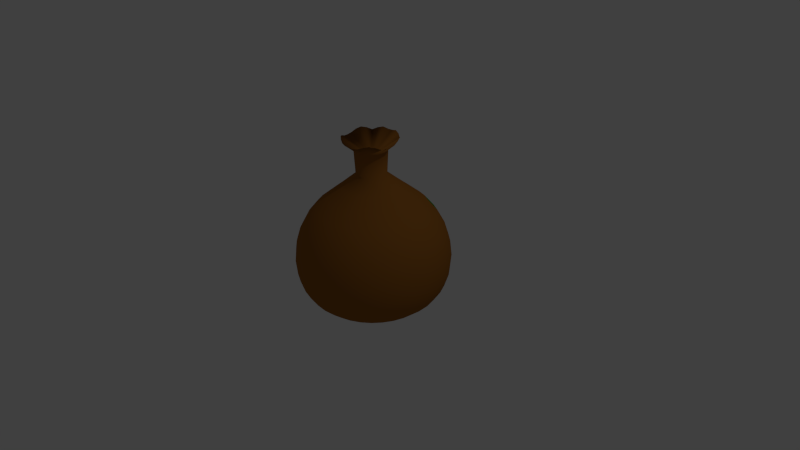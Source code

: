 # Source: moneybag.blend  (saved by Blender 2.72.0; exported with 4.5.12 LTS)
import bpy
from mathutils import Matrix  # noqa: F401  (used for matrix-valued properties, if any)

bpy.ops.wm.read_factory_settings(use_empty=True)
scene = bpy.context.scene
scene.name = 'Scene'

# ---- collections
col_collection_1 = bpy.data.collections.new('Collection 1'); scene.collection.children.link(col_collection_1)

# ---- materials (node trees are filled in below, after node groups)
mat_material_002 = bpy.data.materials.new('Material.002')
mat_material_002.alpha_threshold = 0.0
mat_material_002.use_transparent_shadow = False
mat_material_002.diffuse_color = (0.3343, 0.1278, 0.02071, 1.0)
mat_material_002.roughness = 0.5
mat_material_001 = bpy.data.materials.new('Material.001')
mat_material_001.alpha_threshold = 0.0
mat_material_001.use_transparent_shadow = False
mat_material_001.diffuse_color = (0.0, 0.2266, 0.009642, 1.0)
mat_material_001.roughness = 0.5

# ---- material node trees

# ---- world
world_world = bpy.data.worlds.new('World'); scene.world = world_world
world_world.color = (0.05088, 0.05088, 0.05088)
world_world.use_sun_shadow = False
world_world.sun_shadow_jitter_overblur = 0.0
world_world.cycles.sampling_method = 'MANUAL'
world_world.cycles.sample_map_resolution = 256

# ---- cameras
cam_camera = bpy.data.cameras.new('Camera')
cam_camera.clip_end = 100.0
cam_camera.lens = 35.0
cam_camera.sensor_width = 32.0
cam_camera.sensor_height = 18.0
cam_camera.ortho_scale = 7.314
cam_camera.dof.focus_distance = 0.0
cam_camera.dof.aperture_fstop = 128.0

# ---- lights
light_lamp = bpy.data.lights.new('Lamp', 'POINT')
light_lamp.transmission_factor = 0.0
light_lamp.cutoff_distance = 30.0
light_lamp.energy = 100.0
light_lamp.shadow_buffer_clip_start = 1.001
light_lamp.shadow_soft_size = 0.1
light_lamp.shadow_maximum_resolution = 0.006
light_lamp.use_absolute_resolution = True
light_lamp.cycles.use_multiple_importance_sampling = False

# ---- meshes
me_sphere = bpy.data.meshes.new('Sphere')
me_sphere.from_pydata([(-0.1951, 0.0, 1.127), (-0.3827, 0.0, 0.9699), (-0.5556, 0.0, 0.8315), (-0.7071, 0.0, 0.7071), (-0.8315, 0.0, 0.5556), (-0.9239, 0.0, 0.3827), (-0.9808, 0.0, 0.1951), (-1.0, 0.0, 0.0004182), (-0.9808, 0.0, -0.1903), (-0.9239, 0.0, -0.3575), (-0.8315, 0.0, -0.493), (-0.7071, 0.0, -0.5939), (-0.5556, 0.0, -0.661), (-0.3827, 0.0, -0.6983), (-0.1951, 0.0, -0.7132), (-0.1913, 0.03806, 1.127), (-0.3753, 0.07466, 0.9699), (-0.5449, 0.1084, 0.8315), (-0.6935, 0.1379, 0.7071), (-0.8155, 0.1622, 0.5556), (-0.9061, 0.1802, 0.3827), (-0.9619, 0.1913, 0.1951), (-0.9808, 0.1951, 0.0004182), (-0.9619, 0.1913, -0.1903), (-0.9061, 0.1802, -0.3575), (-0.8155, 0.1622, -0.493), (-0.6935, 0.1379, -0.5939), (-0.5449, 0.1084, -0.661), (-0.3753, 0.07466, -0.6983), (-0.1913, 0.03806, -0.7132), (-0.1802, 0.07466, 1.127), (-0.3536, 0.1464, 0.9699), (-0.5133, 0.2126, 0.8315), (-0.6533, 0.2706, 0.7071), (-0.7682, 0.3182, 0.5556), (-0.8536, 0.3536, 0.3827), (-0.9061, 0.3753, 0.1951), (-0.9239, 0.3827, 0.0004182), (-0.9061, 0.3753, -0.1903), (-0.8536, 0.3536, -0.3575), (-0.7682, 0.3182, -0.493), (-0.6533, 0.2706, -0.5939), (-0.5133, 0.2126, -0.661), (-0.3536, 0.1464, -0.6983), (-0.1802, 0.07466, -0.7132), (-0.1622, 0.1084, 1.127), (-0.3182, 0.2126, 0.9699), (-0.4619, 0.3087, 0.8315), (-0.5879, 0.3928, 0.7071), (-0.6913, 0.4619, 0.5556), (-0.7682, 0.5133, 0.3827), (-0.8155, 0.5449, 0.1951), (-0.8315, 0.5556, 0.0004182), (-0.8155, 0.5449, -0.1903), (-0.7682, 0.5133, -0.3575), (-0.6913, 0.4619, -0.493), (-0.5879, 0.3928, -0.5939), (-0.4619, 0.3087, -0.661), (-0.3182, 0.2126, -0.6983), (-0.1622, 0.1084, -0.7132), (-0.1379, 0.1379, 1.127), (-0.2706, 0.2706, 0.9699), (-0.3928, 0.3928, 0.8315), (-0.5, 0.5, 0.7071), (-0.5879, 0.5879, 0.5556), (-0.6533, 0.6533, 0.3827), (-0.6935, 0.6935, 0.1951), (-0.7071, 0.7071, 0.0004182), (-0.6935, 0.6935, -0.1903), (-0.6533, 0.6533, -0.3575), (-0.5879, 0.5879, -0.493), (-0.5, 0.5, -0.5939), (-0.3928, 0.3928, -0.661), (-0.2706, 0.2706, -0.6983), (-0.1379, 0.1379, -0.7132), (-0.1084, 0.1622, 1.127), (-0.2126, 0.3182, 0.9699), (-0.3087, 0.4619, 0.8315), (-0.3928, 0.5879, 0.7071), (-0.4619, 0.6913, 0.5556), (-0.5133, 0.7682, 0.3827), (-0.5449, 0.8155, 0.1951), (-0.5556, 0.8315, 0.0004182), (-0.5449, 0.8155, -0.1903), (-0.5133, 0.7682, -0.3575), (-0.4619, 0.6913, -0.493), (-0.3928, 0.5879, -0.5939), (-0.3087, 0.4619, -0.661), (-0.2126, 0.3182, -0.6983), (-0.1084, 0.1622, -0.7132), (-0.07466, 0.1802, 1.127), (-0.1464, 0.3536, 0.9699), (-0.2126, 0.5133, 0.8315), (-0.2706, 0.6533, 0.7071), (-0.3182, 0.7682, 0.5556), (-0.3536, 0.8536, 0.3827), (-0.3753, 0.9061, 0.1951), (-0.3827, 0.9239, 0.0004182), (-0.3753, 0.9061, -0.1903), (-0.3536, 0.8536, -0.3575), (-0.3182, 0.7682, -0.493), (-0.2706, 0.6533, -0.5939), (-0.2126, 0.5133, -0.661), (-0.1464, 0.3536, -0.6983), (-0.07466, 0.1802, -0.7132), (-0.03806, 0.1913, 1.127), (-0.07466, 0.3753, 0.9699), (-0.1084, 0.5449, 0.8315), (-0.1379, 0.6935, 0.7071), (-0.1622, 0.8155, 0.5556), (-0.1802, 0.9061, 0.3827), (-0.1913, 0.9619, 0.1951), (-0.1951, 0.9808, 0.0004182), (-0.1913, 0.9619, -0.1903), (-0.1802, 0.9061, -0.3575), (-0.1622, 0.8155, -0.493), (-0.1379, 0.6935, -0.5939), (-0.1084, 0.5449, -0.661), (-0.07466, 0.3753, -0.6983), (-0.03806, 0.1913, -0.7132), (3.266e-07, 0.1951, 1.127), (3.192e-07, 0.3827, 0.9699), (3.117e-07, 0.5556, 0.8315), (3.192e-07, 0.7071, 0.7071), (3.341e-07, 0.8315, 0.5556), (2.745e-07, 0.9239, 0.3827), (3.937e-07, 0.9808, 0.1951), (3.788e-07, 1.0, 0.0004182), (3.937e-07, 0.9808, -0.1903), (2.298e-07, 0.9239, -0.3575), (3.341e-07, 0.8315, -0.493), (3.192e-07, 0.7071, -0.5939), (3.415e-07, 0.5556, -0.661), (3.043e-07, 0.3827, -0.6983), (3.08e-07, 0.1951, -0.7132), (0.03806, 0.1913, 1.127), (0.07466, 0.3753, 0.9699), (0.1084, 0.5449, 0.8315), (0.138, 0.6935, 0.7071), (0.1622, 0.8155, 0.5556), (0.1802, 0.9061, 0.3827), (0.1913, 0.9619, 0.1951), (0.1951, 0.9808, 0.0004182), (0.1913, 0.9619, -0.1903), (0.1802, 0.9061, -0.3575), (0.1622, 0.8155, -0.493), (0.138, 0.6935, -0.5939), (0.1084, 0.5449, -0.661), (0.07466, 0.3753, -0.6983), (0.03806, 0.1913, -0.7132), (0.07466, 0.1802, 1.127), (0.1464, 0.3536, 0.9699), (0.2126, 0.5133, 0.8315), (0.2706, 0.6533, 0.7071), (0.3182, 0.7682, 0.5556), (0.3536, 0.8536, 0.3827), (0.3753, 0.9061, 0.1951), (0.3827, 0.9239, 0.0004182), (0.3753, 0.9061, -0.1903), (0.3536, 0.8536, -0.3575), (0.3182, 0.7682, -0.493), (0.2706, 0.6533, -0.5939), (0.2126, 0.5133, -0.661), (0.1464, 0.3536, -0.6983), (0.07466, 0.1802, -0.7132), (0.1084, 0.1622, 1.127), (0.2126, 0.3182, 0.9699), (0.3087, 0.4619, 0.8315), (0.3928, 0.5879, 0.7071), (0.4619, 0.6913, 0.5556), (0.5133, 0.7682, 0.3827), (0.5449, 0.8155, 0.1951), (0.5556, 0.8315, 0.0004182), (0.5449, 0.8155, -0.1903), (0.5133, 0.7682, -0.3575), (0.4619, 0.6913, -0.493), (0.3928, 0.5879, -0.5939), (0.3087, 0.4619, -0.661), (0.2126, 0.3182, -0.6983), (0.1084, 0.1622, -0.7132), (0.138, 0.1379, 1.127), (0.2706, 0.2706, 0.9699), (0.3928, 0.3928, 0.8315), (0.5, 0.5, 0.7071), (0.5879, 0.5879, 0.5556), (0.6533, 0.6533, 0.3827), (0.6935, 0.6935, 0.1951), (0.7071, 0.7071, 0.0004182), (0.6935, 0.6935, -0.1903), (0.6533, 0.6533, -0.3575), (0.5879, 0.5879, -0.493), (0.5, 0.5, -0.5939), (0.3928, 0.3928, -0.661), (0.2706, 0.2706, -0.6983), (0.138, 0.1379, -0.7132), (0.1622, 0.1084, 1.127), (0.3182, 0.2126, 0.9699), (0.4619, 0.3087, 0.8315), (0.5879, 0.3928, 0.7071), (0.6913, 0.4619, 0.5556), (0.7682, 0.5133, 0.3827), (0.8155, 0.5449, 0.1951), (0.8315, 0.5556, 0.0004182), (0.8155, 0.5449, -0.1903), (0.7682, 0.5133, -0.3575), (0.6913, 0.4619, -0.493), (0.5879, 0.3928, -0.5939), (0.4619, 0.3087, -0.661), (0.3182, 0.2126, -0.6983), (0.1622, 0.1084, -0.7132), (0.1802, 0.07466, 1.127), (0.3536, 0.1464, 0.9699), (0.5133, 0.2126, 0.8315), (0.6533, 0.2706, 0.7071), (0.7682, 0.3182, 0.5556), (0.8536, 0.3536, 0.3827), (0.9061, 0.3753, 0.1951), (0.9239, 0.3827, 0.0004182), (0.9061, 0.3753, -0.1903), (0.8536, 0.3536, -0.3575), (0.7682, 0.3182, -0.493), (0.6533, 0.2706, -0.5939), (0.5133, 0.2126, -0.661), (0.3536, 0.1464, -0.6983), (0.1802, 0.07466, -0.7132), (0.1913, 0.03806, 1.127), (0.3753, 0.07466, 0.9699), (0.5449, 0.1084, 0.8315), (0.6935, 0.1379, 0.7071), (0.8155, 0.1622, 0.5556), (0.9061, 0.1802, 0.3827), (0.9619, 0.1913, 0.1951), (0.9808, 0.1951, 0.0004182), (0.9619, 0.1913, -0.1903), (0.9061, 0.1802, -0.3575), (0.8155, 0.1622, -0.493), (0.6935, 0.1379, -0.5939), (0.5449, 0.1084, -0.661), (0.3753, 0.07466, -0.6983), (0.1913, 0.03806, -0.7132), (0.1951, -7.212e-09, 1.127), (0.3827, 4.122e-08, 0.9699), (0.5556, 2.632e-08, 0.8315), (0.7071, -2.584e-08, 0.7071), (0.8315, -8.544e-08, 0.5556), (0.9239, 6.357e-08, 0.3827), (0.9808, -8.544e-08, 0.1951), (1.0, -1.003e-07, 0.0004182), (0.9808, -8.544e-08, -0.1903), (0.9239, 6.357e-08, -0.3575), (0.8315, -8.544e-08, -0.493), (0.7071, -2.584e-08, -0.5939), (0.5556, -1.094e-08, -0.661), (0.3827, 3.964e-09, -0.6983), (0.1951, 3.964e-09, -0.7132), (0.1913, -0.03806, 1.127), (0.3753, -0.07466, 0.9699), (0.5449, -0.1084, 0.8315), (0.6935, -0.1379, 0.7071), (0.8155, -0.1622, 0.5556), (0.9061, -0.1802, 0.3827), (0.9619, -0.1913, 0.1951), (0.9808, -0.1951, 0.0004182), (0.9619, -0.1913, -0.1903), (0.9061, -0.1802, -0.3575), (0.8155, -0.1622, -0.493), (0.6935, -0.1379, -0.5939), (0.5449, -0.1084, -0.661), (0.3753, -0.07466, -0.6983), (0.1913, -0.03806, -0.7132), (0.1802, -0.07466, 1.127), (0.3536, -0.1464, 0.9699), (0.5133, -0.2126, 0.8315), (0.6533, -0.2706, 0.7071), (0.7682, -0.3182, 0.5556), (0.8536, -0.3536, 0.3827), (0.9061, -0.3753, 0.1951), (0.9239, -0.3827, 0.0004182), (0.9061, -0.3753, -0.1903), (0.8536, -0.3536, -0.3575), (0.7682, -0.3182, -0.493), (0.6533, -0.2706, -0.5939), (0.5133, -0.2126, -0.661), (0.3536, -0.1464, -0.6983), (0.1802, -0.07466, -0.7132), (0.1622, -0.1084, 1.127), (0.3182, -0.2126, 0.9699), (0.4619, -0.3087, 0.8315), (0.5879, -0.3928, 0.7071), (0.6913, -0.4619, 0.5556), (0.7682, -0.5133, 0.3827), (0.8155, -0.5449, 0.1951), (0.8315, -0.5556, 0.0004182), (0.8155, -0.5449, -0.1903), (0.7682, -0.5133, -0.3575), (0.6913, -0.4619, -0.493), (0.5879, -0.3928, -0.5939), (0.4619, -0.3087, -0.661), (0.3182, -0.2126, -0.6983), (0.1622, -0.1084, -0.7132), (0.138, -0.1379, 1.127), (0.2706, -0.2706, 0.9699), (0.3928, -0.3928, 0.8315), (0.5, -0.5, 0.7071), (0.5879, -0.5879, 0.5556), (0.6533, -0.6533, 0.3827), (0.6935, -0.6935, 0.1951), (0.7071, -0.7071, 0.0004182), (0.6935, -0.6935, -0.1903), (0.6533, -0.6533, -0.3575), (0.5879, -0.5879, -0.493), (0.5, -0.5, -0.5939), (0.3928, -0.3928, -0.661), (0.2706, -0.2706, -0.6983), (0.1379, -0.1379, -0.7132), (0.1084, -0.1622, 1.127), (0.2126, -0.3182, 0.9699), (0.3087, -0.4619, 0.8315), (0.3928, -0.5879, 0.7071), (0.4619, -0.6913, 0.5556), (0.5133, -0.7682, 0.3827), (0.5449, -0.8155, 0.1951), (0.5556, -0.8315, 0.0004182), (0.5449, -0.8155, -0.1903), (0.5133, -0.7682, -0.3575), (0.4619, -0.6913, -0.493), (0.3928, -0.5879, -0.5939), (0.3087, -0.4619, -0.661), (0.2126, -0.3182, -0.6983), (0.1084, -0.1622, -0.7132), (3.258e-07, 0.0, -0.7158), (0.07466, -0.1802, 1.127), (0.1464, -0.3536, 0.9699), (0.2126, -0.5133, 0.8315), (0.2706, -0.6533, 0.7071), (0.3182, -0.7682, 0.5556), (0.3536, -0.8536, 0.3827), (0.3753, -0.9061, 0.1951), (0.3827, -0.9239, 0.0004182), (0.3753, -0.9061, -0.1903), (0.3536, -0.8536, -0.3575), (0.3182, -0.7682, -0.493), (0.2706, -0.6533, -0.5939), (0.2126, -0.5133, -0.661), (0.1464, -0.3536, -0.6983), (0.07466, -0.1802, -0.7132), (0.03806, -0.1913, 1.127), (0.07466, -0.3753, 0.9699), (0.1084, -0.5449, 0.8315), (0.1379, -0.6935, 0.7071), (0.1622, -0.8155, 0.5556), (0.1802, -0.9061, 0.3827), (0.1913, -0.9619, 0.1951), (0.1951, -0.9808, 0.0004182), (0.1913, -0.9619, -0.1903), (0.1802, -0.9061, -0.3575), (0.1622, -0.8155, -0.493), (0.1379, -0.6935, -0.5939), (0.1084, -0.5449, -0.661), (0.07466, -0.3753, -0.6983), (0.03806, -0.1913, -0.7132), (3.117e-07, -0.1951, 1.127), (2.819e-07, -0.3827, 0.9699), (2.819e-07, -0.5556, 0.8315), (1.851e-07, -0.7071, 0.7071), (1.404e-07, -0.8315, 0.5556), (3.192e-07, -0.9239, 0.3827), (9.567e-08, -0.9808, 0.1951), (1.404e-07, -1.0, 0.0004182), (9.567e-08, -0.9808, -0.1903), (3.192e-07, -0.9239, -0.3575), (1.404e-07, -0.8315, -0.493), (1.851e-07, -0.7071, -0.5939), (2.596e-07, -0.5556, -0.661), (2.521e-07, -0.3827, -0.6983), (3.155e-07, -0.1951, -0.7132), (-0.03806, -0.1913, 1.127), (-0.07466, -0.3753, 0.9699), (-0.1084, -0.5449, 0.8315), (-0.1379, -0.6935, 0.7071), (-0.1622, -0.8155, 0.5556), (-0.1802, -0.9061, 0.3827), (-0.1913, -0.9619, 0.1951), (-0.1951, -0.9808, 0.0004182), (-0.1913, -0.9619, -0.1903), (-0.1802, -0.9061, -0.3575), (-0.1622, -0.8155, -0.493), (-0.1379, -0.6935, -0.5939), (-0.1084, -0.5449, -0.661), (-0.07466, -0.3753, -0.6983), (-0.03806, -0.1913, -0.7132), (-0.07466, -0.1802, 1.127), (-0.1464, -0.3536, 0.9699), (-0.2126, -0.5133, 0.8315), (-0.2706, -0.6533, 0.7071), (-0.3182, -0.7682, 0.5556), (-0.3536, -0.8536, 0.3827), (-0.3753, -0.9061, 0.1951), (-0.3827, -0.9239, 0.0004182), (-0.3753, -0.9061, -0.1903), (-0.3536, -0.8536, -0.3575), (-0.3182, -0.7682, -0.493), (-0.2706, -0.6533, -0.5939), (-0.2126, -0.5133, -0.661), (-0.1464, -0.3536, -0.6983), (-0.07466, -0.1802, -0.7132), (-0.1084, -0.1622, 1.127), (-0.2126, -0.3182, 0.9699), (-0.3087, -0.4619, 0.8315), (-0.3928, -0.5879, 0.7071), (-0.4619, -0.6913, 0.5556), (-0.5133, -0.7682, 0.3827), (-0.5449, -0.8155, 0.1951), (-0.5556, -0.8315, 0.0004182), (-0.5449, -0.8155, -0.1903), (-0.5133, -0.7682, -0.3575), (-0.4619, -0.6913, -0.493), (-0.3928, -0.5879, -0.5939), (-0.3087, -0.4619, -0.661), (-0.2126, -0.3182, -0.6983), (-0.1084, -0.1622, -0.7132), (-0.1379, -0.1379, 1.127), (-0.2706, -0.2706, 0.9699), (-0.3928, -0.3928, 0.8315), (-0.5, -0.5, 0.7071), (-0.5879, -0.5879, 0.5556), (-0.6533, -0.6533, 0.3827), (-0.6935, -0.6935, 0.1951), (-0.7071, -0.7071, 0.0004182), (-0.6935, -0.6935, -0.1903), (-0.6533, -0.6533, -0.3575), (-0.5879, -0.5879, -0.493), (-0.5, -0.5, -0.5939), (-0.3928, -0.3928, -0.661), (-0.2706, -0.2706, -0.6983), (-0.1379, -0.1379, -0.7132), (-0.1622, -0.1084, 1.127), (-0.3182, -0.2126, 0.9699), (-0.4619, -0.3087, 0.8315), (-0.5879, -0.3928, 0.7071), (-0.6913, -0.4619, 0.5556), (-0.7682, -0.5133, 0.3827), (-0.8155, -0.5449, 0.1951), (-0.8315, -0.5556, 0.0004183), (-0.8155, -0.5449, -0.1903), (-0.7682, -0.5133, -0.3575), (-0.6913, -0.4619, -0.493), (-0.5879, -0.3928, -0.5939), (-0.4619, -0.3087, -0.661), (-0.3182, -0.2126, -0.6983), (-0.1622, -0.1084, -0.7132), (-0.1802, -0.07466, 1.127), (-0.3536, -0.1464, 0.9699), (-0.5133, -0.2126, 0.8315), (-0.6533, -0.2706, 0.7071), (-0.7682, -0.3182, 0.5556), (-0.8536, -0.3536, 0.3827), (-0.9061, -0.3753, 0.1951), (-0.9239, -0.3827, 0.0004183), (-0.9061, -0.3753, -0.1903), (-0.8536, -0.3536, -0.3575), (-0.7682, -0.3182, -0.493), (-0.6533, -0.2706, -0.5939), (-0.5133, -0.2126, -0.661), (-0.3536, -0.1464, -0.6983), (-0.1802, -0.07466, -0.7132), (-0.1913, -0.03806, 1.127), (-0.3753, -0.07466, 0.9699), (-0.5449, -0.1084, 0.8315), (-0.6935, -0.1379, 0.7071), (-0.8155, -0.1622, 0.5556), (-0.9061, -0.1802, 0.3827), (-0.9619, -0.1913, 0.1951), (-0.9808, -0.1951, 0.0004183), (-0.9619, -0.1913, -0.1903), (-0.9061, -0.1802, -0.3575), (-0.8155, -0.1622, -0.493), (-0.6935, -0.1379, -0.5939), (-0.5449, -0.1084, -0.661), (-0.3753, -0.07466, -0.6983), (-0.1913, -0.03806, -0.7132), (-0.213, 2.689e-08, 1.449), (-0.2089, 0.04156, 1.45), (-0.1968, 0.08152, 1.452), (-0.1771, 0.1184, 1.45), (-0.1506, 0.1506, 1.449), (-0.1183, 0.1771, 1.45), (-0.08152, 0.1968, 1.452), (-0.04156, 0.2089, 1.45), (4.251e-07, 0.213, 1.45), (0.04156, 0.2089, 1.452), (0.08152, 0.1968, 1.45), (0.1184, 0.1771, 1.449), (0.1506, 0.1506, 1.45), (0.1771, 0.1183, 1.452), (0.1968, 0.08152, 1.45), (0.2089, 0.04156, 1.449), (0.213, 1.901e-08, 1.449), (0.2089, -0.04156, 1.449), (0.1968, -0.08152, 1.449), (0.1771, -0.1184, 1.45), (0.1506, -0.1506, 1.452), (0.1184, -0.1771, 1.45), (0.08152, -0.1968, 1.449), (0.04156, -0.2089, 1.449), (4.088e-07, -0.213, 1.449), (-0.04156, -0.2089, 1.449), (-0.08152, -0.1968, 1.449), (-0.1183, -0.1771, 1.45), (-0.1506, -0.1506, 1.452), (-0.1771, -0.1184, 1.45), (-0.1968, -0.08152, 1.449), (-0.2089, -0.04156, 1.449), (-0.3565, 4e-08, 1.57), (-0.3531, 0.07023, 1.598), (-0.3326, 0.1378, 1.615), (-0.2993, 0.2, 1.598), (-0.2521, 0.2521, 1.57), (-0.2, 0.2993, 1.598), (-0.1378, 0.3326, 1.615), (-0.07023, 0.3531, 1.598), (5.231e-07, 0.36, 1.598), (0.07023, 0.3531, 1.615), (0.1378, 0.3326, 1.598), (0.198, 0.2964, 1.57), (0.2546, 0.2546, 1.598), (0.2993, 0.2, 1.615), (0.3326, 0.1378, 1.598), (0.3496, 0.06954, 1.57), (0.3548, 2.662e-08, 1.563), (0.3479, -0.06921, 1.563), (0.3293, -0.1364, 1.57), (0.2993, -0.2, 1.598), (0.2546, -0.2546, 1.615), (0.2, -0.2993, 1.598), (0.1364, -0.3293, 1.57), (0.06921, -0.3479, 1.563), (4.927e-07, -0.3548, 1.563), (-0.06921, -0.3479, 1.563), (-0.1364, -0.3293, 1.57), (-0.2, -0.2993, 1.598), (-0.2545, -0.2546, 1.615), (-0.2993, -0.2, 1.598), (-3.385e-08, -1.895e-07, 1.347), (-0.3293, -0.1364, 1.57), (-0.3479, -0.06921, 1.563)], [], [(6, 5, 20, 21), (4, 3, 18, 19), (2, 1, 16, 17), (13, 12, 27, 28), (11, 10, 25, 26), (9, 8, 23, 24), (7, 6, 21, 22), (5, 4, 19, 20), (3, 2, 17, 18), (14, 13, 28, 29), (1, 0, 15, 16), (12, 11, 26, 27), (10, 9, 24, 25), (8, 7, 22, 23), (16, 15, 30, 31), (27, 26, 41, 42), (25, 24, 39, 40), (23, 22, 37, 38), (21, 20, 35, 36), (19, 18, 33, 34), (17, 16, 31, 32), (28, 27, 42, 43), (26, 25, 40, 41), (24, 23, 38, 39), (22, 21, 36, 37), (20, 19, 34, 35), (18, 17, 32, 33), (29, 28, 43, 44), (31, 30, 45, 46), (42, 41, 56, 57), (40, 39, 54, 55), (38, 37, 52, 53), (36, 35, 50, 51), (34, 33, 48, 49), (32, 31, 46, 47), (43, 42, 57, 58), (41, 40, 55, 56), (39, 38, 53, 54), (37, 36, 51, 52), (35, 34, 49, 50), (33, 32, 47, 48), (44, 43, 58, 59), (46, 45, 60, 61), (57, 56, 71, 72), (55, 54, 69, 70), (53, 52, 67, 68), (51, 50, 65, 66), (49, 48, 63, 64), (47, 46, 61, 62), (58, 57, 72, 73), (56, 55, 70, 71), (54, 53, 68, 69), (52, 51, 66, 67), (50, 49, 64, 65), (48, 47, 62, 63), (59, 58, 73, 74), (61, 60, 75, 76), (72, 71, 86, 87), (70, 69, 84, 85), (68, 67, 82, 83), (66, 65, 80, 81), (64, 63, 78, 79), (62, 61, 76, 77), (73, 72, 87, 88), (71, 70, 85, 86), (69, 68, 83, 84), (67, 66, 81, 82), (65, 64, 79, 80), (63, 62, 77, 78), (74, 73, 88, 89), (76, 75, 90, 91), (87, 86, 101, 102), (85, 84, 99, 100), (83, 82, 97, 98), (81, 80, 95, 96), (79, 78, 93, 94), (77, 76, 91, 92), (88, 87, 102, 103), (86, 85, 100, 101), (84, 83, 98, 99), (82, 81, 96, 97), (80, 79, 94, 95), (78, 77, 92, 93), (89, 88, 103, 104), (91, 90, 105, 106), (102, 101, 116, 117), (100, 99, 114, 115), (92, 91, 106, 107), (103, 102, 117, 118), (101, 100, 115, 116), (99, 98, 113, 114), (95, 94, 109, 110), (93, 92, 107, 108), (104, 103, 118, 119), (106, 105, 120, 121), (117, 116, 131, 132), (115, 114, 129, 130), (107, 106, 121, 122), (118, 117, 132, 133), (116, 115, 130, 131), (114, 113, 128, 129), (112, 111, 126, 127), (110, 109, 124, 125), (108, 107, 122, 123), (119, 118, 133, 134), (121, 120, 135, 136), (132, 131, 146, 147), (130, 129, 144, 145), (122, 121, 136, 137), (133, 132, 147, 148), (131, 130, 145, 146), (134, 133, 148, 149), (136, 135, 150, 151), (147, 146, 161, 162), (145, 144, 159, 160), (137, 136, 151, 152), (148, 147, 162, 163), (146, 145, 160, 161), (144, 143, 158, 159), (142, 141, 156, 157), (140, 139, 154, 155), (138, 137, 152, 153), (149, 148, 163, 164), (151, 150, 165, 166), (162, 161, 176, 177), (160, 159, 174, 175), (152, 151, 166, 167), (163, 162, 177, 178), (161, 160, 175, 176), (159, 158, 173, 174), (157, 156, 171, 172), (153, 152, 167, 168), (164, 163, 178, 179), (166, 165, 180, 181), (177, 176, 191, 192), (175, 174, 189, 190), (173, 172, 187, 188), (171, 170, 185, 186), (169, 168, 183, 184), (167, 166, 181, 182), (178, 177, 192, 193), (176, 175, 190, 191), (174, 173, 188, 189), (172, 171, 186, 187), (170, 169, 184, 185), (168, 167, 182, 183), (179, 178, 193, 194), (181, 180, 195, 196), (192, 191, 206, 207), (190, 189, 204, 205), (188, 187, 202, 203), (186, 185, 200, 201), (184, 183, 198, 199), (182, 181, 196, 197), (193, 192, 207, 208), (191, 190, 205, 206), (189, 188, 203, 204), (187, 186, 201, 202), (185, 184, 199, 200), (183, 182, 197, 198), (194, 193, 208, 209), (196, 195, 210, 211), (207, 206, 221, 222), (205, 204, 219, 220), (203, 202, 217, 218), (201, 200, 215, 216), (199, 198, 213, 214), (197, 196, 211, 212), (208, 207, 222, 223), (206, 205, 220, 221), (204, 203, 218, 219), (202, 201, 216, 217), (200, 199, 214, 215), (198, 197, 212, 213), (209, 208, 223, 224), (211, 210, 225, 226), (222, 221, 236, 237), (220, 219, 234, 235), (218, 217, 232, 233), (216, 215, 230, 231), (214, 213, 228, 229), (212, 211, 226, 227), (223, 222, 237, 238), (221, 220, 235, 236), (219, 218, 233, 234), (217, 216, 231, 232), (215, 214, 229, 230), (213, 212, 227, 228), (224, 223, 238, 239), (226, 225, 240, 241), (237, 236, 251, 252), (235, 234, 249, 250), (233, 232, 247, 248), (231, 230, 245, 246), (229, 228, 243, 244), (227, 226, 241, 242), (238, 237, 252, 253), (236, 235, 250, 251), (234, 233, 248, 249), (232, 231, 246, 247), (230, 229, 244, 245), (228, 227, 242, 243), (239, 238, 253, 254), (241, 240, 255, 256), (252, 251, 266, 267), (250, 249, 264, 265), (248, 247, 262, 263), (246, 245, 260, 261), (244, 243, 258, 259), (242, 241, 256, 257), (253, 252, 267, 268), (251, 250, 265, 266), (249, 248, 263, 264), (247, 246, 261, 262), (245, 244, 259, 260), (243, 242, 257, 258), (254, 253, 268, 269), (256, 255, 270, 271), (267, 266, 281, 282), (265, 264, 279, 280), (263, 262, 277, 278), (261, 260, 275, 276), (259, 258, 273, 274), (257, 256, 271, 272), (268, 267, 282, 283), (266, 265, 280, 281), (264, 263, 278, 279), (262, 261, 276, 277), (260, 259, 274, 275), (258, 257, 272, 273), (269, 268, 283, 284), (271, 270, 285, 286), (282, 281, 296, 297), (280, 279, 294, 295), (278, 277, 292, 293), (276, 275, 290, 291), (274, 273, 288, 289), (272, 271, 286, 287), (283, 282, 297, 298), (281, 280, 295, 296), (279, 278, 293, 294), (277, 276, 291, 292), (275, 274, 289, 290), (273, 272, 287, 288), (284, 283, 298, 299), (286, 285, 300, 301), (297, 296, 311, 312), (295, 294, 309, 310), (293, 292, 307, 308), (291, 290, 305, 306), (289, 288, 303, 304), (287, 286, 301, 302), (298, 297, 312, 313), (296, 295, 310, 311), (294, 293, 308, 309), (292, 291, 306, 307), (290, 289, 304, 305), (288, 287, 302, 303), (299, 298, 313, 314), (301, 300, 315, 316), (312, 311, 326, 327), (310, 309, 324, 325), (308, 307, 322, 323), (306, 305, 320, 321), (304, 303, 318, 319), (302, 301, 316, 317), (313, 312, 327, 328), (311, 310, 325, 326), (309, 308, 323, 324), (307, 306, 321, 322), (305, 304, 319, 320), (303, 302, 317, 318), (314, 313, 328, 329), (316, 315, 331, 332), (327, 326, 342, 343), (325, 324, 340, 341), (323, 322, 338, 339), (321, 320, 336, 337), (319, 318, 334, 335), (317, 316, 332, 333), (328, 327, 343, 344), (326, 325, 341, 342), (324, 323, 339, 340), (322, 321, 337, 338), (320, 319, 335, 336), (318, 317, 333, 334), (329, 328, 344, 345), (332, 331, 346, 347), (343, 342, 357, 358), (341, 340, 355, 356), (339, 338, 353, 354), (337, 336, 351, 352), (335, 334, 349, 350), (333, 332, 347, 348), (344, 343, 358, 359), (342, 341, 356, 357), (340, 339, 354, 355), (338, 337, 352, 353), (336, 335, 350, 351), (334, 333, 348, 349), (345, 344, 359, 360), (347, 346, 361, 362), (358, 357, 372, 373), (356, 355, 370, 371), (354, 353, 368, 369), (352, 351, 366, 367), (350, 349, 364, 365), (348, 347, 362, 363), (359, 358, 373, 374), (357, 356, 371, 372), (355, 354, 369, 370), (353, 352, 367, 368), (351, 350, 365, 366), (349, 348, 363, 364), (360, 359, 374, 375), (362, 361, 376, 377), (373, 372, 387, 388), (371, 370, 385, 386), (369, 368, 383, 384), (367, 366, 381, 382), (365, 364, 379, 380), (363, 362, 377, 378), (374, 373, 388, 389), (372, 371, 386, 387), (370, 369, 384, 385), (368, 367, 382, 383), (366, 365, 380, 381), (364, 363, 378, 379), (375, 374, 389, 390), (377, 376, 391, 392), (388, 387, 402, 403), (386, 385, 400, 401), (384, 383, 398, 399), (382, 381, 396, 397), (380, 379, 394, 395), (378, 377, 392, 393), (389, 388, 403, 404), (387, 386, 401, 402), (385, 384, 399, 400), (383, 382, 397, 398), (381, 380, 395, 396), (379, 378, 393, 394), (390, 389, 404, 405), (392, 391, 406, 407), (403, 402, 417, 418), (401, 400, 415, 416), (399, 398, 413, 414), (397, 396, 411, 412), (395, 394, 409, 410), (393, 392, 407, 408), (404, 403, 418, 419), (402, 401, 416, 417), (400, 399, 414, 415), (398, 397, 412, 413), (396, 395, 410, 411), (394, 393, 408, 409), (405, 404, 419, 420), (407, 406, 421, 422), (418, 417, 432, 433), (416, 415, 430, 431), (414, 413, 428, 429), (412, 411, 426, 427), (410, 409, 424, 425), (408, 407, 422, 423), (419, 418, 433, 434), (417, 416, 431, 432), (415, 414, 429, 430), (413, 412, 427, 428), (411, 410, 425, 426), (409, 408, 423, 424), (420, 419, 434, 435), (422, 421, 436, 437), (433, 432, 447, 448), (431, 430, 445, 446), (429, 428, 443, 444), (427, 426, 441, 442), (425, 424, 439, 440), (423, 422, 437, 438), (434, 433, 448, 449), (432, 431, 446, 447), (430, 429, 444, 445), (428, 427, 442, 443), (426, 425, 440, 441), (424, 423, 438, 439), (435, 434, 449, 450), (437, 436, 451, 452), (448, 447, 462, 463), (446, 445, 460, 461), (444, 443, 458, 459), (442, 441, 456, 457), (440, 439, 454, 455), (438, 437, 452, 453), (449, 448, 463, 464), (447, 446, 461, 462), (445, 444, 459, 460), (443, 442, 457, 458), (441, 440, 455, 456), (439, 438, 453, 454), (450, 449, 464, 465), (452, 451, 466, 467), (463, 462, 477, 478), (461, 460, 475, 476), (459, 458, 473, 474), (457, 456, 471, 472), (455, 454, 469, 470), (453, 452, 467, 468), (464, 463, 478, 479), (462, 461, 476, 477), (460, 459, 474, 475), (458, 457, 472, 473), (456, 455, 470, 471), (454, 453, 468, 469), (465, 464, 479, 480), (330, 14, 29), (165, 150, 491, 492), (330, 29, 44), (376, 361, 505, 506), (330, 44, 59), (240, 225, 496, 497), (330, 59, 74), (75, 60, 485, 486), (330, 74, 89), (150, 135, 490, 491), (330, 89, 104), (15, 0, 481, 482), (330, 104, 119), (361, 346, 504, 505), (330, 119, 134), (225, 210, 495, 496), (330, 134, 149), (60, 45, 484, 485), (330, 149, 164), (436, 421, 509, 510), (330, 164, 179), (135, 120, 489, 490), (330, 179, 194), (300, 285, 500, 501), (330, 194, 209), (346, 331, 503, 504), (330, 209, 224), (210, 195, 494, 495), (330, 224, 239), (45, 30, 483, 484), (330, 239, 254), (421, 406, 508, 509), (330, 254, 269), (466, 451, 511, 512), (330, 269, 284), (0, 466, 512, 481), (330, 284, 299), (120, 105, 488, 489), (330, 299, 314), (285, 270, 499, 500), (330, 314, 329), (331, 315, 502, 503), (330, 329, 345), (195, 180, 493, 494), (330, 345, 360), (30, 15, 482, 483), (330, 360, 375), (406, 391, 507, 508), (330, 375, 390), (451, 436, 510, 511), (330, 390, 405), (105, 90, 487, 488), (330, 405, 420), (270, 255, 498, 499), (330, 420, 435), (315, 300, 501, 502), (330, 435, 450), (180, 165, 492, 493), (330, 450, 465), (391, 376, 506, 507), (330, 465, 480), (90, 75, 486, 487), (467, 466, 0, 1), (478, 477, 11, 12), (476, 475, 9, 10), (474, 473, 7, 8), (472, 471, 5, 6), (470, 469, 3, 4), (330, 480, 14), (468, 467, 1, 2), (479, 478, 12, 13), (255, 240, 497, 498), (477, 476, 10, 11), (475, 474, 8, 9), (473, 472, 6, 7), (471, 470, 4, 5), (469, 468, 2, 3), (480, 479, 13, 14), (491, 490, 522, 523), (502, 501, 533, 534), (512, 511, 544, 545), (493, 492, 524, 525), (482, 481, 513, 514), (504, 503, 535, 536), (495, 494, 526, 527), (484, 483, 515, 516), (506, 505, 537, 538), (497, 496, 528, 529), (486, 485, 517, 518), (508, 507, 539, 540), (488, 487, 519, 520), (499, 498, 530, 531), (510, 509, 541, 542), (490, 489, 521, 522), (501, 500, 532, 533), (511, 510, 542, 544), (481, 512, 545, 513), (492, 491, 523, 524), (503, 502, 534, 535), (494, 493, 525, 526), (483, 482, 514, 515), (505, 504, 536, 537), (496, 495, 527, 528), (485, 484, 516, 517), (507, 506, 538, 539), (487, 486, 518, 519), (498, 497, 529, 530), (509, 508, 540, 541), (489, 488, 520, 521), (500, 499, 531, 532), (513, 543, 514), (514, 543, 515), (515, 543, 516), (516, 543, 517), (517, 543, 518), (518, 543, 519), (519, 543, 520), (520, 543, 521), (521, 543, 522), (522, 543, 523), (523, 543, 524), (524, 543, 525), (525, 543, 526), (526, 543, 527), (527, 543, 528), (528, 543, 529), (529, 543, 530), (530, 543, 531), (531, 543, 532), (532, 543, 533), (533, 543, 534), (534, 543, 535), (535, 543, 536), (536, 543, 537), (537, 543, 538), (538, 543, 539), (539, 543, 540), (540, 543, 541), (541, 543, 542), (542, 543, 544), (544, 543, 545), (545, 543, 513)])
me_sphere.polygons.foreach_set('use_smooth', [True] * 555)
_uv = me_sphere.uv_layers.new(name='UVMap')
_uv.uv.foreach_set('vector', [0.03948, 0.5663, 0.03984, 0.6288, 0.00842, 0.6293, 0.008148, 0.5668, 0.04026, 0.6913, 0.04082, 0.7538, 0.00917, 0.7543, 0.008744, 0.6918, 0.04167, 0.8162, 0.04347, 0.8841, 0.01119, 0.8847, 0.009816, 0.8168, 0.03619, 0.1634, 0.03721, 0.2263, 0.006427, 0.2268, 0.005662, 0.1639, 0.03777, 0.2814, 0.03817, 0.3334, 0.007159, 0.334, 0.006854, 0.282, 0.03851, 0.3863, 0.03883, 0.4428, 0.007654, 0.4434, 0.007414, 0.3868, 0.03915, 0.5039, 0.03948, 0.5663, 0.008148, 0.5668, 0.007898, 0.5045, 0.03984, 0.6288, 0.04026, 0.6913, 0.008744, 0.6918, 0.00842, 0.6293, 0.04082, 0.7538, 0.04167, 0.8162, 0.009816, 0.8168, 0.00917, 0.7543, 0.03335, 0.08882, 0.03619, 0.1634, 0.005662, 0.1639, 0.003526, 0.08937, 0.04347, 0.8841, 0.0494, 0.9491, 0.01577, 0.9497, 0.01119, 0.8847, 0.03721, 0.2263, 0.03777, 0.2814, 0.006854, 0.282, 0.006427, 0.2268, 0.03817, 0.3334, 0.03851, 0.3863, 0.007414, 0.3868, 0.007159, 0.334, 0.03883, 0.4428, 0.03915, 0.5039, 0.007898, 0.5045, 0.007654, 0.4434, 1.011, 0.8847, 1.016, 0.9497, 0.9817, 0.9502, 0.9788, 0.8851, 1.006, 0.2268, 1.007, 0.282, 0.976, 0.2824, 0.9757, 0.2272, 1.007, 0.334, 1.007, 0.3868, 0.9763, 0.3872, 0.9762, 0.3344, 1.008, 0.4434, 1.008, 0.5045, 0.9766, 0.5049, 0.9765, 0.4438, 1.008, 0.5668, 1.008, 0.6293, 0.977, 0.6298, 0.9768, 0.5673, 1.009, 0.6918, 1.009, 0.7543, 0.9775, 0.7547, 0.9772, 0.6923, 1.01, 0.8168, 1.011, 0.8847, 0.9788, 0.8851, 0.9779, 0.8172, 1.006, 0.1639, 1.006, 0.2268, 0.9757, 0.2272, 0.9752, 0.1643, 1.007, 0.282, 1.007, 0.334, 0.9762, 0.3344, 0.976, 0.2824, 1.007, 0.3868, 1.008, 0.4434, 0.9765, 0.4438, 0.9763, 0.3872, 1.008, 0.5045, 1.008, 0.5668, 0.9768, 0.5673, 0.9766, 0.5049, 1.008, 0.6293, 1.009, 0.6918, 0.9772, 0.6923, 0.977, 0.6298, 1.009, 0.7543, 1.01, 0.8168, 0.9779, 0.8172, 0.9775, 0.7547, 1.004, 0.08937, 1.006, 0.1639, 0.9752, 0.1643, 0.9738, 0.08976, 0.9788, 0.8851, 0.9817, 0.9502, 0.9475, 0.9504, 0.9463, 0.8854, 0.9757, 0.2272, 0.976, 0.2824, 0.9451, 0.2826, 0.945, 0.2275, 0.9762, 0.3344, 0.9763, 0.3872, 0.9453, 0.3875, 0.9452, 0.3346, 0.9765, 0.4438, 0.9766, 0.5049, 0.9454, 0.5051, 0.9453, 0.444, 0.9768, 0.5673, 0.977, 0.6298, 0.9455, 0.63, 0.9455, 0.5675, 0.9772, 0.6923, 0.9775, 0.7547, 0.9457, 0.755, 0.9456, 0.6925, 0.9779, 0.8172, 0.9788, 0.8851, 0.9463, 0.8854, 0.9459, 0.8175, 0.9752, 0.1643, 0.9757, 0.2272, 0.945, 0.2275, 0.9448, 0.1646, 0.976, 0.2824, 0.9762, 0.3344, 0.9452, 0.3346, 0.9451, 0.2826, 0.9763, 0.3872, 0.9765, 0.4438, 0.9453, 0.444, 0.9453, 0.3875, 0.9766, 0.5049, 0.9768, 0.5673, 0.9455, 0.5675, 0.9454, 0.5051, 0.977, 0.6298, 0.9772, 0.6923, 0.9456, 0.6925, 0.9455, 0.63, 0.9775, 0.7547, 0.9779, 0.8172, 0.9459, 0.8175, 0.9457, 0.755, 0.9738, 0.08976, 0.9752, 0.1643, 0.9448, 0.1646, 0.9443, 0.08997, 0.9463, 0.8854, 0.9475, 0.9504, 0.9131, 0.9505, 0.9137, 0.8854, 0.945, 0.2275, 0.9451, 0.2826, 0.9143, 0.2826, 0.9143, 0.2275, 0.9452, 0.3346, 0.9453, 0.3875, 0.9142, 0.3875, 0.9142, 0.3347, 0.9453, 0.444, 0.9454, 0.5051, 0.9141, 0.5051, 0.9142, 0.444, 0.9455, 0.5675, 0.9455, 0.63, 0.9141, 0.63, 0.9141, 0.5675, 0.9456, 0.6925, 0.9457, 0.755, 0.914, 0.755, 0.914, 0.6925, 0.9459, 0.8175, 0.9463, 0.8854, 0.9137, 0.8854, 0.9139, 0.8175, 0.9448, 0.1646, 0.945, 0.2275, 0.9143, 0.2275, 0.9144, 0.1646, 0.9451, 0.2826, 0.9452, 0.3346, 0.9142, 0.3347, 0.9143, 0.2826, 0.9453, 0.3875, 0.9453, 0.444, 0.9142, 0.444, 0.9142, 0.3875, 0.9454, 0.5051, 0.9455, 0.5675, 0.9141, 0.5675, 0.9141, 0.5051, 0.9455, 0.63, 0.9456, 0.6925, 0.914, 0.6925, 0.9141, 0.63, 0.9457, 0.755, 0.9459, 0.8175, 0.9139, 0.8175, 0.914, 0.755, 0.9443, 0.08997, 0.9448, 0.1646, 0.9144, 0.1646, 0.9147, 0.09, 0.9137, 0.8854, 0.9131, 0.9505, 0.8788, 0.9503, 0.8812, 0.8852, 0.9143, 0.2275, 0.9143, 0.2826, 0.8834, 0.2825, 0.8836, 0.2273, 0.9142, 0.3347, 0.9142, 0.3875, 0.8831, 0.3873, 0.8833, 0.3345, 0.9142, 0.444, 0.9141, 0.5051, 0.8829, 0.505, 0.883, 0.4439, 0.9141, 0.5675, 0.9141, 0.63, 0.8826, 0.6298, 0.8828, 0.5673, 0.914, 0.6925, 0.914, 0.755, 0.8822, 0.7548, 0.8824, 0.6923, 0.9139, 0.8175, 0.9137, 0.8854, 0.8812, 0.8852, 0.8819, 0.8173, 0.9144, 0.1646, 0.9143, 0.2275, 0.8836, 0.2273, 0.884, 0.1644, 0.9143, 0.2826, 0.9142, 0.3347, 0.8833, 0.3345, 0.8834, 0.2825, 0.9142, 0.3875, 0.9142, 0.444, 0.883, 0.4439, 0.8831, 0.3873, 0.9141, 0.5051, 0.9141, 0.5675, 0.8828, 0.5673, 0.8829, 0.505, 0.9141, 0.63, 0.914, 0.6925, 0.8824, 0.6923, 0.8826, 0.6298, 0.914, 0.755, 0.9139, 0.8175, 0.8819, 0.8173, 0.8822, 0.7548, 0.9147, 0.09, 0.9144, 0.1646, 0.884, 0.1644, 0.8851, 0.08985, 0.8812, 0.8852, 0.8788, 0.9503, 0.8447, 0.9499, 0.8487, 0.8849, 0.8836, 0.2273, 0.8834, 0.2825, 0.8526, 0.2821, 0.8529, 0.227, 0.8833, 0.3345, 0.8831, 0.3873, 0.8521, 0.387, 0.8523, 0.3342, 0.883, 0.4439, 0.8829, 0.505, 0.8516, 0.5046, 0.8518, 0.4435, 0.8828, 0.5673, 0.8826, 0.6298, 0.8512, 0.6295, 0.8514, 0.567, 0.8824, 0.6923, 0.8822, 0.7548, 0.8505, 0.7545, 0.8509, 0.692, 0.8819, 0.8173, 0.8812, 0.8852, 0.8487, 0.8849, 0.8499, 0.817, 0.884, 0.1644, 0.8836, 0.2273, 0.8529, 0.227, 0.8536, 0.1641, 0.8834, 0.2825, 0.8833, 0.3345, 0.8523, 0.3342, 0.8526, 0.2821, 0.8831, 0.3873, 0.883, 0.4439, 0.8518, 0.4435, 0.8521, 0.387, 0.8829, 0.505, 0.8828, 0.5673, 0.8514, 0.567, 0.8516, 0.5046, 0.8826, 0.6298, 0.8824, 0.6923, 0.8509, 0.692, 0.8512, 0.6295, 0.8822, 0.7548, 0.8819, 0.8173, 0.8499, 0.817, 0.8505, 0.7545, 0.8851, 0.08985, 0.884, 0.1644, 0.8536, 0.1641, 0.8555, 0.08952, 0.8487, 0.8849, 0.8447, 0.9499, 0.8109, 0.9493, 0.8164, 0.8843, 0.8529, 0.227, 0.8526, 0.2821, 0.8216, 0.2816, 0.8222, 0.2265, 0.8523, 0.3342, 0.8521, 0.387, 0.821, 0.3865, 0.8213, 0.3336, 0.8499, 0.817, 0.8487, 0.8849, 0.8164, 0.8843, 0.818, 0.8165, 0.8536, 0.1641, 0.8529, 0.227, 0.8222, 0.2265, 0.8231, 0.1636, 0.8526, 0.2821, 0.8523, 0.3342, 0.8213, 0.3336, 0.8216, 0.2816, 0.8521, 0.387, 0.8518, 0.4435, 0.8207, 0.443, 0.821, 0.3865, 0.8512, 0.6295, 0.8509, 0.692, 0.8193, 0.6915, 0.8197, 0.629, 0.8505, 0.7545, 0.8499, 0.817, 0.818, 0.8165, 0.8188, 0.754, 0.8555, 0.08952, 0.8536, 0.1641, 0.8231, 0.1636, 0.8257, 0.08902, 0.8164, 0.8843, 0.8109, 0.9493, 0.7776, 0.9486, 0.7842, 0.8836, 0.8222, 0.2265, 0.8216, 0.2816, 0.7907, 0.2809, 0.7913, 0.2258, 0.8213, 0.3336, 0.821, 0.3865, 0.7899, 0.3858, 0.7902, 0.333, 0.818, 0.8165, 0.8164, 0.8843, 0.7842, 0.8836, 0.7863, 0.8158, 0.8231, 0.1636, 0.8222, 0.2265, 0.7913, 0.2258, 0.7925, 0.1629, 0.8216, 0.2816, 0.8213, 0.3336, 0.7902, 0.333, 0.7907, 0.2809, 0.821, 0.3865, 0.8207, 0.443, 0.7895, 0.4423, 0.7899, 0.3858, 0.8204, 0.5041, 0.8201, 0.5665, 0.7888, 0.5658, 0.7891, 0.5034, 0.8197, 0.629, 0.8193, 0.6915, 0.7879, 0.6908, 0.7883, 0.6283, 0.8188, 0.754, 0.818, 0.8165, 0.7863, 0.8158, 0.7872, 0.7533, 0.8257, 0.08902, 0.8231, 0.1636, 0.7925, 0.1629, 0.7958, 0.08838, 0.7842, 0.8836, 0.7776, 0.9486, 0.7448, 0.9478, 0.7523, 0.8828, 0.7913, 0.2258, 0.7907, 0.2809, 0.7597, 0.2802, 0.7604, 0.225, 0.7902, 0.333, 0.7899, 0.3858, 0.7587, 0.385, 0.7592, 0.3322, 0.7863, 0.8158, 0.7842, 0.8836, 0.7523, 0.8828, 0.7546, 0.815, 0.7925, 0.1629, 0.7913, 0.2258, 0.7604, 0.225, 0.7618, 0.1621, 0.7907, 0.2809, 0.7902, 0.333, 0.7592, 0.3322, 0.7597, 0.2802, 0.7958, 0.08838, 0.7925, 0.1629, 0.7618, 0.1621, 0.7656, 0.0876, 0.7523, 0.8828, 0.7448, 0.9478, 0.7125, 0.9468, 0.7205, 0.8819, 0.7604, 0.225, 0.7597, 0.2802, 0.7286, 0.2793, 0.7294, 0.2241, 0.7592, 0.3322, 0.7587, 0.385, 0.7276, 0.3841, 0.728, 0.3313, 0.7546, 0.815, 0.7523, 0.8828, 0.7205, 0.8819, 0.723, 0.8141, 0.7618, 0.1621, 0.7604, 0.225, 0.7294, 0.2241, 0.7309, 0.1613, 0.7597, 0.2802, 0.7592, 0.3322, 0.728, 0.3313, 0.7286, 0.2793, 0.7587, 0.385, 0.7583, 0.4415, 0.7271, 0.4406, 0.7276, 0.3841, 0.7579, 0.5026, 0.7574, 0.565, 0.7262, 0.5641, 0.7266, 0.5017, 0.757, 0.6275, 0.7564, 0.69, 0.725, 0.6891, 0.7256, 0.6266, 0.7557, 0.7525, 0.7546, 0.815, 0.723, 0.8141, 0.7242, 0.7516, 0.7656, 0.0876, 0.7618, 0.1621, 0.7309, 0.1613, 0.7352, 0.08673, 0.7205, 0.8819, 0.7125, 0.9468, 0.6809, 0.9459, 0.689, 0.8809, 0.7294, 0.2241, 0.7286, 0.2793, 0.6975, 0.2783, 0.6983, 0.2232, 0.728, 0.3313, 0.7276, 0.3841, 0.6963, 0.3831, 0.6969, 0.3303, 0.723, 0.8141, 0.7205, 0.8819, 0.689, 0.8809, 0.6917, 0.8131, 0.7309, 0.1613, 0.7294, 0.2241, 0.6983, 0.2232, 0.6999, 0.1603, 0.7286, 0.2793, 0.728, 0.3313, 0.6969, 0.3303, 0.6975, 0.2783, 0.7276, 0.3841, 0.7271, 0.4406, 0.6959, 0.4397, 0.6963, 0.3831, 0.7266, 0.5017, 0.7262, 0.5641, 0.6949, 0.5631, 0.6954, 0.5008, 0.7242, 0.7516, 0.723, 0.8141, 0.6917, 0.8131, 0.6929, 0.7506, 0.7352, 0.08673, 0.7309, 0.1613, 0.6999, 0.1603, 0.7044, 0.08579, 0.689, 0.8809, 0.6809, 0.9459, 0.6498, 0.9449, 0.6578, 0.8799, 0.6983, 0.2232, 0.6975, 0.2783, 0.6662, 0.2773, 0.6671, 0.2222, 0.6969, 0.3303, 0.6963, 0.3831, 0.6651, 0.3822, 0.6656, 0.3293, 0.6959, 0.4397, 0.6954, 0.5008, 0.6641, 0.4998, 0.6646, 0.4387, 0.6949, 0.5631, 0.6944, 0.6256, 0.6631, 0.6247, 0.6636, 0.5622, 0.6937, 0.6881, 0.6929, 0.7506, 0.6616, 0.7496, 0.6625, 0.6871, 0.6917, 0.8131, 0.689, 0.8809, 0.6578, 0.8799, 0.6604, 0.8121, 0.6999, 0.1603, 0.6983, 0.2232, 0.6671, 0.2222, 0.6687, 0.1593, 0.6975, 0.2783, 0.6969, 0.3303, 0.6656, 0.3293, 0.6662, 0.2773, 0.6963, 0.3831, 0.6959, 0.4397, 0.6646, 0.4387, 0.6651, 0.3822, 0.6954, 0.5008, 0.6949, 0.5631, 0.6636, 0.5622, 0.6641, 0.4998, 0.6944, 0.6256, 0.6937, 0.6881, 0.6625, 0.6871, 0.6631, 0.6247, 0.6929, 0.7506, 0.6917, 0.8131, 0.6604, 0.8121, 0.6616, 0.7496, 0.7044, 0.08579, 0.6999, 0.1603, 0.6687, 0.1593, 0.6733, 0.08481, 0.6578, 0.8799, 0.6498, 0.9449, 0.6192, 0.9439, 0.6268, 0.879, 0.6671, 0.2222, 0.6662, 0.2773, 0.6349, 0.2764, 0.6358, 0.2212, 0.6656, 0.3293, 0.6651, 0.3822, 0.6338, 0.3812, 0.6343, 0.3284, 0.6646, 0.4387, 0.6641, 0.4998, 0.6329, 0.4988, 0.6334, 0.4377, 0.6636, 0.5622, 0.6631, 0.6247, 0.6319, 0.6237, 0.6324, 0.5612, 0.6625, 0.6871, 0.6616, 0.7496, 0.6305, 0.7487, 0.6313, 0.6862, 0.6604, 0.8121, 0.6578, 0.8799, 0.6268, 0.879, 0.6293, 0.8111, 0.6687, 0.1593, 0.6671, 0.2222, 0.6358, 0.2212, 0.6373, 0.1584, 0.6662, 0.2773, 0.6656, 0.3293, 0.6343, 0.3284, 0.6349, 0.2764, 0.6651, 0.3822, 0.6646, 0.4387, 0.6334, 0.4377, 0.6338, 0.3812, 0.6641, 0.4998, 0.6636, 0.5622, 0.6324, 0.5612, 0.6329, 0.4988, 0.6631, 0.6247, 0.6625, 0.6871, 0.6313, 0.6862, 0.6319, 0.6237, 0.6616, 0.7496, 0.6604, 0.8121, 0.6293, 0.8111, 0.6305, 0.7487, 0.6733, 0.08481, 0.6687, 0.1593, 0.6373, 0.1584, 0.6419, 0.08383, 0.6268, 0.879, 0.6192, 0.9439, 0.5892, 0.943, 0.596, 0.8781, 0.6358, 0.2212, 0.6349, 0.2764, 0.6035, 0.2754, 0.6043, 0.2203, 0.6343, 0.3284, 0.6338, 0.3812, 0.6025, 0.3803, 0.603, 0.3274, 0.6334, 0.4377, 0.6329, 0.4988, 0.6016, 0.4979, 0.6021, 0.4368, 0.6324, 0.5612, 0.6319, 0.6237, 0.6007, 0.6228, 0.6012, 0.5603, 0.6313, 0.6862, 0.6305, 0.7487, 0.5994, 0.7477, 0.6001, 0.6853, 0.6293, 0.8111, 0.6268, 0.879, 0.596, 0.8781, 0.5983, 0.8102, 0.6373, 0.1584, 0.6358, 0.2212, 0.6043, 0.2203, 0.6058, 0.1574, 0.6349, 0.2764, 0.6343, 0.3284, 0.603, 0.3274, 0.6035, 0.2754, 0.6338, 0.3812, 0.6334, 0.4377, 0.6021, 0.4368, 0.6025, 0.3803, 0.6329, 0.4988, 0.6324, 0.5612, 0.6012, 0.5603, 0.6016, 0.4979, 0.6319, 0.6237, 0.6313, 0.6862, 0.6001, 0.6853, 0.6007, 0.6228, 0.6305, 0.7487, 0.6293, 0.8111, 0.5983, 0.8102, 0.5994, 0.7477, 0.6419, 0.08383, 0.6373, 0.1584, 0.6058, 0.1574, 0.6101, 0.08289, 0.596, 0.8781, 0.5892, 0.943, 0.5595, 0.9422, 0.5655, 0.8773, 0.6043, 0.2203, 0.6035, 0.2754, 0.5721, 0.2746, 0.5728, 0.2195, 0.603, 0.3274, 0.6025, 0.3803, 0.5712, 0.3794, 0.5716, 0.3266, 0.6021, 0.4368, 0.6016, 0.4979, 0.5704, 0.4971, 0.5708, 0.436, 0.6012, 0.5603, 0.6007, 0.6228, 0.5696, 0.6219, 0.57, 0.5594, 0.6001, 0.6853, 0.5994, 0.7477, 0.5684, 0.7469, 0.5691, 0.6844, 0.5983, 0.8102, 0.596, 0.8781, 0.5655, 0.8773, 0.5675, 0.8094, 0.6058, 0.1574, 0.6043, 0.2203, 0.5728, 0.2195, 0.5741, 0.1566, 0.6035, 0.2754, 0.603, 0.3274, 0.5716, 0.3266, 0.5721, 0.2746, 0.6025, 0.3803, 0.6021, 0.4368, 0.5708, 0.436, 0.5712, 0.3794, 0.6016, 0.4979, 0.6012, 0.5603, 0.57, 0.5594, 0.5704, 0.4971, 0.6007, 0.6228, 0.6001, 0.6853, 0.5691, 0.6844, 0.5696, 0.6219, 0.5994, 0.7477, 0.5983, 0.8102, 0.5675, 0.8094, 0.5684, 0.7469, 0.6101, 0.08289, 0.6058, 0.1574, 0.5741, 0.1566, 0.5779, 0.08203, 0.5655, 0.8773, 0.5595, 0.9422, 0.5302, 0.9416, 0.5351, 0.8766, 0.5728, 0.2195, 0.5721, 0.2746, 0.5406, 0.2739, 0.5411, 0.2187, 0.5716, 0.3266, 0.5712, 0.3794, 0.5398, 0.3787, 0.5401, 0.3259, 0.5708, 0.436, 0.5704, 0.4971, 0.5391, 0.4964, 0.5395, 0.4352, 0.57, 0.5594, 0.5696, 0.6219, 0.5385, 0.6212, 0.5388, 0.5587, 0.5691, 0.6844, 0.5684, 0.7469, 0.5375, 0.7462, 0.5381, 0.6837, 0.5675, 0.8094, 0.5655, 0.8773, 0.5351, 0.8766, 0.5367, 0.8087, 0.5741, 0.1566, 0.5728, 0.2195, 0.5411, 0.2187, 0.5422, 0.1558, 0.5721, 0.2746, 0.5716, 0.3266, 0.5401, 0.3259, 0.5406, 0.2739, 0.5712, 0.3794, 0.5708, 0.436, 0.5395, 0.4352, 0.5398, 0.3787, 0.5704, 0.4971, 0.57, 0.5594, 0.5388, 0.5587, 0.5391, 0.4964, 0.5696, 0.6219, 0.5691, 0.6844, 0.5381, 0.6837, 0.5385, 0.6212, 0.5684, 0.7469, 0.5675, 0.8094, 0.5367, 0.8087, 0.5375, 0.7462, 0.5779, 0.08203, 0.5741, 0.1566, 0.5422, 0.1558, 0.5455, 0.08128, 0.5351, 0.8766, 0.5302, 0.9416, 0.5012, 0.941, 0.5048, 0.876, 0.5411, 0.2187, 0.5406, 0.2739, 0.509, 0.2733, 0.5094, 0.2182, 0.5401, 0.3259, 0.5398, 0.3787, 0.5084, 0.3781, 0.5086, 0.3253, 0.5395, 0.4352, 0.5391, 0.4964, 0.5079, 0.4958, 0.5081, 0.4347, 0.5388, 0.5587, 0.5385, 0.6212, 0.5074, 0.6206, 0.5076, 0.5582, 0.5381, 0.6837, 0.5375, 0.7462, 0.5067, 0.7456, 0.5071, 0.6831, 0.5367, 0.8087, 0.5351, 0.8766, 0.5048, 0.876, 0.5061, 0.8081, 0.5422, 0.1558, 0.5411, 0.2187, 0.5094, 0.2182, 0.5102, 0.1553, 0.5406, 0.2739, 0.5401, 0.3259, 0.5086, 0.3253, 0.509, 0.2733, 0.5398, 0.3787, 0.5395, 0.4352, 0.5081, 0.4347, 0.5084, 0.3781, 0.5391, 0.4964, 0.5388, 0.5587, 0.5076, 0.5582, 0.5079, 0.4958, 0.5385, 0.6212, 0.5381, 0.6837, 0.5071, 0.6831, 0.5074, 0.6206, 0.5375, 0.7462, 0.5367, 0.8087, 0.5061, 0.8081, 0.5067, 0.7456, 0.5455, 0.08128, 0.5422, 0.1558, 0.5102, 0.1553, 0.5127, 0.08068, 0.5048, 0.876, 0.5012, 0.941, 0.4724, 0.9407, 0.4747, 0.8756, 0.5094, 0.2182, 0.509, 0.2733, 0.4773, 0.2729, 0.4776, 0.2177, 0.5086, 0.3253, 0.5084, 0.3781, 0.477, 0.3777, 0.4771, 0.3249, 0.5081, 0.4347, 0.5079, 0.4958, 0.4766, 0.4954, 0.4768, 0.4343, 0.5076, 0.5582, 0.5074, 0.6206, 0.4763, 0.6202, 0.4765, 0.5577, 0.5071, 0.6831, 0.5067, 0.7456, 0.4758, 0.7452, 0.4761, 0.6827, 0.5061, 0.8081, 0.5048, 0.876, 0.4747, 0.8756, 0.4755, 0.8077, 0.5102, 0.1553, 0.5094, 0.2182, 0.4776, 0.2177, 0.4782, 0.1548, 0.509, 0.2733, 0.5086, 0.3253, 0.4771, 0.3249, 0.4773, 0.2729, 0.5084, 0.3781, 0.5081, 0.4347, 0.4768, 0.4343, 0.477, 0.3777, 0.5079, 0.4958, 0.5076, 0.5582, 0.4765, 0.5577, 0.4766, 0.4954, 0.5074, 0.6206, 0.5071, 0.6831, 0.4761, 0.6827, 0.4763, 0.6202, 0.5067, 0.7456, 0.5061, 0.8081, 0.4755, 0.8077, 0.4758, 0.7452, 0.5127, 0.08068, 0.5102, 0.1553, 0.4782, 0.1548, 0.4798, 0.08025, 0.4747, 0.8756, 0.4724, 0.9407, 0.4437, 0.9405, 0.4446, 0.8754, 0.4776, 0.2177, 0.4773, 0.2729, 0.4457, 0.2726, 0.4458, 0.2175, 0.4771, 0.3249, 0.477, 0.3777, 0.4455, 0.3775, 0.4456, 0.3247, 0.4768, 0.4343, 0.4766, 0.4954, 0.4454, 0.4952, 0.4455, 0.434, 0.4765, 0.5577, 0.4763, 0.6202, 0.4453, 0.62, 0.4453, 0.5575, 0.4761, 0.6827, 0.4758, 0.7452, 0.4451, 0.745, 0.4452, 0.6825, 0.4755, 0.8077, 0.4747, 0.8756, 0.4446, 0.8754, 0.4449, 0.8075, 0.4782, 0.1548, 0.4776, 0.2177, 0.4458, 0.2175, 0.446, 0.1546, 0.4773, 0.2729, 0.4771, 0.3249, 0.4456, 0.3247, 0.4457, 0.2726, 0.477, 0.3777, 0.4768, 0.4343, 0.4455, 0.434, 0.4455, 0.3775, 0.4766, 0.4954, 0.4765, 0.5577, 0.4453, 0.5575, 0.4454, 0.4952, 0.4763, 0.6202, 0.4761, 0.6827, 0.4452, 0.6825, 0.4453, 0.62, 0.4758, 0.7452, 0.4755, 0.8077, 0.4449, 0.8075, 0.4451, 0.745, 0.4798, 0.08025, 0.4782, 0.1548, 0.446, 0.1546, 0.4467, 0.08001, 0.4446, 0.8754, 0.4437, 0.9405, 0.415, 0.9404, 0.4145, 0.8754, 0.4458, 0.2175, 0.4457, 0.2726, 0.414, 0.2726, 0.4139, 0.2175, 0.4456, 0.3247, 0.4455, 0.3775, 0.4141, 0.3775, 0.414, 0.3246, 0.4455, 0.434, 0.4454, 0.4952, 0.4141, 0.4951, 0.4141, 0.434, 0.4453, 0.5575, 0.4453, 0.62, 0.4142, 0.62, 0.4142, 0.5575, 0.4452, 0.6825, 0.4451, 0.745, 0.4143, 0.745, 0.4142, 0.6825, 0.4449, 0.8075, 0.4446, 0.8754, 0.4145, 0.8754, 0.4144, 0.8075, 0.446, 0.1546, 0.4458, 0.2175, 0.4139, 0.2175, 0.4138, 0.1546, 0.4457, 0.2726, 0.4456, 0.3247, 0.414, 0.3246, 0.414, 0.2726, 0.4455, 0.3775, 0.4455, 0.434, 0.4141, 0.434, 0.4141, 0.3775, 0.4454, 0.4952, 0.4453, 0.5575, 0.4142, 0.5575, 0.4141, 0.4951, 0.4453, 0.62, 0.4452, 0.6825, 0.4142, 0.6825, 0.4142, 0.62, 0.4451, 0.745, 0.4449, 0.8075, 0.4144, 0.8075, 0.4143, 0.745, 0.4467, 0.08001, 0.446, 0.1546, 0.4138, 0.1546, 0.4135, 0.07998, 0.4145, 0.8754, 0.415, 0.9404, 0.3863, 0.9406, 0.3845, 0.8755, 0.4139, 0.2175, 0.414, 0.2726, 0.3823, 0.2728, 0.3821, 0.2176, 0.414, 0.3246, 0.4141, 0.3775, 0.3826, 0.3776, 0.3825, 0.3248, 0.4141, 0.434, 0.4141, 0.4951, 0.3829, 0.4953, 0.3828, 0.4342, 0.4142, 0.5575, 0.4142, 0.62, 0.3832, 0.6201, 0.383, 0.5577, 0.4142, 0.6825, 0.4143, 0.745, 0.3835, 0.7451, 0.3833, 0.6826, 0.4144, 0.8075, 0.4145, 0.8754, 0.3845, 0.8755, 0.3838, 0.8076, 0.4138, 0.1546, 0.4139, 0.2175, 0.3821, 0.2176, 0.3817, 0.1547, 0.414, 0.2726, 0.414, 0.3246, 0.3825, 0.3248, 0.3823, 0.2728, 0.4141, 0.3775, 0.4141, 0.434, 0.3828, 0.4342, 0.3826, 0.3776, 0.4141, 0.4951, 0.4142, 0.5575, 0.383, 0.5577, 0.3829, 0.4953, 0.4142, 0.62, 0.4142, 0.6825, 0.3833, 0.6826, 0.3832, 0.6201, 0.4143, 0.745, 0.4144, 0.8075, 0.3838, 0.8076, 0.3835, 0.7451, 0.4135, 0.07998, 0.4138, 0.1546, 0.3817, 0.1547, 0.3804, 0.08015, 0.3845, 0.8755, 0.3863, 0.9406, 0.3576, 0.9409, 0.3543, 0.8759, 0.3821, 0.2176, 0.3823, 0.2728, 0.3507, 0.2731, 0.3503, 0.218, 0.3825, 0.3248, 0.3826, 0.3776, 0.3512, 0.378, 0.351, 0.3252, 0.3828, 0.4342, 0.3829, 0.4953, 0.3516, 0.4956, 0.3514, 0.4345, 0.383, 0.5577, 0.3832, 0.6201, 0.3521, 0.6205, 0.3519, 0.558, 0.3833, 0.6826, 0.3835, 0.7451, 0.3527, 0.7455, 0.3524, 0.683, 0.3838, 0.8076, 0.3845, 0.8755, 0.3543, 0.8759, 0.3533, 0.808, 0.3817, 0.1547, 0.3821, 0.2176, 0.3503, 0.218, 0.3496, 0.1551, 0.3823, 0.2728, 0.3825, 0.3248, 0.351, 0.3252, 0.3507, 0.2731, 0.3826, 0.3776, 0.3828, 0.4342, 0.3514, 0.4345, 0.3512, 0.378, 0.3829, 0.4953, 0.383, 0.5577, 0.3519, 0.558, 0.3516, 0.4956, 0.3832, 0.6201, 0.3833, 0.6826, 0.3524, 0.683, 0.3521, 0.6205, 0.3835, 0.7451, 0.3838, 0.8076, 0.3533, 0.808, 0.3527, 0.7455, 0.3804, 0.08015, 0.3817, 0.1547, 0.3496, 0.1551, 0.3474, 0.08052, 0.3543, 0.8759, 0.3576, 0.9409, 0.3286, 0.9414, 0.3241, 0.8764, 0.3503, 0.218, 0.3507, 0.2731, 0.3191, 0.2736, 0.3185, 0.2185, 0.351, 0.3252, 0.3512, 0.378, 0.3198, 0.3785, 0.3195, 0.3257, 0.3514, 0.4345, 0.3516, 0.4956, 0.3204, 0.4961, 0.3201, 0.435, 0.3519, 0.558, 0.3521, 0.6205, 0.321, 0.621, 0.3207, 0.5585, 0.3524, 0.683, 0.3527, 0.7455, 0.3219, 0.746, 0.3214, 0.6835, 0.3533, 0.808, 0.3543, 0.8759, 0.3241, 0.8764, 0.3226, 0.8085, 0.3496, 0.1551, 0.3503, 0.218, 0.3185, 0.2185, 0.3175, 0.1556, 0.3507, 0.2731, 0.351, 0.3252, 0.3195, 0.3257, 0.3191, 0.2736, 0.3512, 0.378, 0.3514, 0.4345, 0.3201, 0.435, 0.3198, 0.3785, 0.3516, 0.4956, 0.3519, 0.558, 0.3207, 0.5585, 0.3204, 0.4961, 0.3521, 0.6205, 0.3524, 0.683, 0.3214, 0.6835, 0.321, 0.621, 0.3527, 0.7455, 0.3533, 0.808, 0.3226, 0.8085, 0.3219, 0.746, 0.3474, 0.08052, 0.3496, 0.1551, 0.3175, 0.1556, 0.3145, 0.08106, 0.3241, 0.8764, 0.3286, 0.9414, 0.2994, 0.942, 0.2938, 0.877, 0.3185, 0.2185, 0.3191, 0.2736, 0.2875, 0.2743, 0.2869, 0.2192, 0.3195, 0.3257, 0.3198, 0.3785, 0.2884, 0.3792, 0.288, 0.3264, 0.3201, 0.435, 0.3204, 0.4961, 0.2891, 0.4968, 0.2888, 0.4357, 0.3207, 0.5585, 0.321, 0.621, 0.2899, 0.6217, 0.2895, 0.5592, 0.3214, 0.6835, 0.3219, 0.746, 0.291, 0.7467, 0.2904, 0.6842, 0.3226, 0.8085, 0.3241, 0.8764, 0.2938, 0.877, 0.2919, 0.8092, 0.3175, 0.1556, 0.3185, 0.2185, 0.2869, 0.2192, 0.2856, 0.1563, 0.3191, 0.2736, 0.3195, 0.3257, 0.288, 0.3264, 0.2875, 0.2743, 0.3198, 0.3785, 0.3201, 0.435, 0.2888, 0.4357, 0.2884, 0.3792, 0.3204, 0.4961, 0.3207, 0.5585, 0.2895, 0.5592, 0.2891, 0.4968, 0.321, 0.621, 0.3214, 0.6835, 0.2904, 0.6842, 0.2899, 0.6217, 0.3219, 0.746, 0.3226, 0.8085, 0.2919, 0.8092, 0.291, 0.7467, 0.3145, 0.08106, 0.3175, 0.1556, 0.2856, 0.1563, 0.282, 0.08176, 0.2938, 0.877, 0.2994, 0.942, 0.2699, 0.9428, 0.2633, 0.8778, 0.2869, 0.2192, 0.2875, 0.2743, 0.256, 0.2751, 0.2553, 0.22, 0.288, 0.3264, 0.2884, 0.3792, 0.257, 0.38, 0.2566, 0.3272, 0.2888, 0.4357, 0.2891, 0.4968, 0.2579, 0.4976, 0.2575, 0.4365, 0.2895, 0.5592, 0.2899, 0.6217, 0.2588, 0.6225, 0.2583, 0.56, 0.2904, 0.6842, 0.291, 0.7467, 0.26, 0.7475, 0.2593, 0.685, 0.2919, 0.8092, 0.2938, 0.877, 0.2633, 0.8778, 0.2611, 0.8099, 0.2856, 0.1563, 0.2869, 0.2192, 0.2553, 0.22, 0.2539, 0.1571, 0.2875, 0.2743, 0.288, 0.3264, 0.2566, 0.3272, 0.256, 0.2751, 0.2884, 0.3792, 0.2888, 0.4357, 0.2575, 0.4365, 0.257, 0.38, 0.2891, 0.4968, 0.2895, 0.5592, 0.2583, 0.56, 0.2579, 0.4976, 0.2899, 0.6217, 0.2904, 0.6842, 0.2593, 0.685, 0.2588, 0.6225, 0.291, 0.7467, 0.2919, 0.8092, 0.2611, 0.8099, 0.26, 0.7475, 0.282, 0.08176, 0.2856, 0.1563, 0.2539, 0.1571, 0.2497, 0.08259, 0.2633, 0.8778, 0.2699, 0.9428, 0.2399, 0.9436, 0.2326, 0.8787, 0.2553, 0.22, 0.256, 0.2751, 0.2246, 0.276, 0.2238, 0.2209, 0.2566, 0.3272, 0.257, 0.38, 0.2257, 0.3809, 0.2252, 0.3281, 0.2575, 0.4365, 0.2579, 0.4976, 0.2266, 0.4985, 0.2262, 0.4374, 0.2583, 0.56, 0.2588, 0.6225, 0.2276, 0.6234, 0.2271, 0.5609, 0.2593, 0.685, 0.26, 0.7475, 0.229, 0.7484, 0.2282, 0.6859, 0.2611, 0.8099, 0.2633, 0.8778, 0.2326, 0.8787, 0.2302, 0.8108, 0.2539, 0.1571, 0.2553, 0.22, 0.2238, 0.2209, 0.2223, 0.158, 0.256, 0.2751, 0.2566, 0.3272, 0.2252, 0.3281, 0.2246, 0.276, 0.257, 0.38, 0.2575, 0.4365, 0.2262, 0.4374, 0.2257, 0.3809, 0.2579, 0.4976, 0.2583, 0.56, 0.2271, 0.5609, 0.2266, 0.4985, 0.2588, 0.6225, 0.2593, 0.685, 0.2282, 0.6859, 0.2276, 0.6234, 0.26, 0.7475, 0.2611, 0.8099, 0.2302, 0.8108, 0.229, 0.7484, 0.2497, 0.08259, 0.2539, 0.1571, 0.2223, 0.158, 0.2178, 0.08351, 0.2326, 0.8787, 0.2399, 0.9436, 0.2096, 0.9446, 0.2017, 0.8796, 0.2238, 0.2209, 0.2246, 0.276, 0.1933, 0.277, 0.1924, 0.2219, 0.2252, 0.3281, 0.2257, 0.3809, 0.1944, 0.3818, 0.1939, 0.329, 0.2262, 0.4374, 0.2266, 0.4985, 0.1954, 0.4995, 0.1949, 0.4384, 0.2271, 0.5609, 0.2276, 0.6234, 0.1964, 0.6243, 0.1959, 0.5618, 0.2282, 0.6859, 0.229, 0.7484, 0.1979, 0.7493, 0.197, 0.6868, 0.2302, 0.8108, 0.2326, 0.8787, 0.2017, 0.8796, 0.1991, 0.8118, 0.2223, 0.158, 0.2238, 0.2209, 0.1924, 0.2219, 0.1908, 0.159, 0.2246, 0.276, 0.2252, 0.3281, 0.1939, 0.329, 0.1933, 0.277, 0.2257, 0.3809, 0.2262, 0.4374, 0.1949, 0.4384, 0.1944, 0.3818, 0.2266, 0.4985, 0.2271, 0.5609, 0.1959, 0.5618, 0.1954, 0.4995, 0.2276, 0.6234, 0.2282, 0.6859, 0.197, 0.6868, 0.1964, 0.6243, 0.229, 0.7484, 0.2302, 0.8108, 0.1991, 0.8118, 0.1979, 0.7493, 0.2178, 0.08351, 0.2223, 0.158, 0.1908, 0.159, 0.1862, 0.08448, 0.2017, 0.8796, 0.2096, 0.9446, 0.1787, 0.9455, 0.1705, 0.8806, 0.1924, 0.2219, 0.1933, 0.277, 0.162, 0.278, 0.1612, 0.2229, 0.1939, 0.329, 0.1944, 0.3818, 0.1632, 0.3828, 0.1627, 0.33, 0.1949, 0.4384, 0.1954, 0.4995, 0.1641, 0.5005, 0.1637, 0.4393, 0.1959, 0.5618, 0.1964, 0.6243, 0.1652, 0.6253, 0.1646, 0.5628, 0.197, 0.6868, 0.1979, 0.7493, 0.1666, 0.7503, 0.1658, 0.6878, 0.1991, 0.8118, 0.2017, 0.8796, 0.1705, 0.8806, 0.1679, 0.8128, 0.1908, 0.159, 0.1924, 0.2219, 0.1612, 0.2229, 0.1596, 0.16, 0.1933, 0.277, 0.1939, 0.329, 0.1627, 0.33, 0.162, 0.278, 0.1944, 0.3818, 0.1949, 0.4384, 0.1637, 0.4393, 0.1632, 0.3828, 0.1954, 0.4995, 0.1959, 0.5618, 0.1646, 0.5628, 0.1641, 0.5005, 0.1964, 0.6243, 0.197, 0.6868, 0.1658, 0.6878, 0.1652, 0.6253, 0.1979, 0.7493, 0.1991, 0.8118, 0.1679, 0.8128, 0.1666, 0.7503, 0.1862, 0.08448, 0.1908, 0.159, 0.1596, 0.16, 0.155, 0.08546, 0.1705, 0.8806, 0.1787, 0.9455, 0.1472, 0.9465, 0.1391, 0.8816, 0.1612, 0.2229, 0.162, 0.278, 0.1309, 0.2789, 0.13, 0.2238, 0.1627, 0.33, 0.1632, 0.3828, 0.132, 0.3838, 0.1315, 0.331, 0.1637, 0.4393, 0.1641, 0.5005, 0.1329, 0.5014, 0.1324, 0.4403, 0.1646, 0.5628, 0.1652, 0.6253, 0.1339, 0.6263, 0.1334, 0.5638, 0.1658, 0.6878, 0.1666, 0.7503, 0.1353, 0.7513, 0.1345, 0.6888, 0.1679, 0.8128, 0.1705, 0.8806, 0.1391, 0.8816, 0.1365, 0.8137, 0.1596, 0.16, 0.1612, 0.2229, 0.13, 0.2238, 0.1285, 0.1609, 0.162, 0.278, 0.1627, 0.33, 0.1315, 0.331, 0.1309, 0.2789, 0.1632, 0.3828, 0.1637, 0.4393, 0.1324, 0.4403, 0.132, 0.3838, 0.1641, 0.5005, 0.1646, 0.5628, 0.1334, 0.5638, 0.1329, 0.5014, 0.1652, 0.6253, 0.1658, 0.6878, 0.1345, 0.6888, 0.1339, 0.6263, 0.1666, 0.7503, 0.1679, 0.8128, 0.1365, 0.8137, 0.1353, 0.7513, 0.155, 0.08546, 0.1596, 0.16, 0.1285, 0.1609, 0.1242, 0.08642, 0.1391, 0.8816, 0.1472, 0.9465, 0.1152, 0.9475, 0.1075, 0.8825, 0.13, 0.2238, 0.1309, 0.2789, 0.09977, 0.2799, 0.09899, 0.2247, 0.1315, 0.331, 0.132, 0.3838, 0.1008, 0.3847, 0.1003, 0.3319, 0.1324, 0.4403, 0.1329, 0.5014, 0.1016, 0.5024, 0.1012, 0.4412, 0.1334, 0.5638, 0.1339, 0.6263, 0.1026, 0.6272, 0.1021, 0.5647, 0.1345, 0.6888, 0.1353, 0.7513, 0.1039, 0.7522, 0.1032, 0.6897, 0.1365, 0.8137, 0.1391, 0.8816, 0.1075, 0.8825, 0.1051, 0.8147, 0.1285, 0.1609, 0.13, 0.2238, 0.09899, 0.2247, 0.09759, 0.1619, 0.1309, 0.2789, 0.1315, 0.331, 0.1003, 0.3319, 0.09977, 0.2799, 0.132, 0.3838, 0.1324, 0.4403, 0.1012, 0.4412, 0.1008, 0.3847, 0.1329, 0.5014, 0.1334, 0.5638, 0.1021, 0.5647, 0.1016, 0.5024, 0.1339, 0.6263, 0.1345, 0.6888, 0.1032, 0.6897, 0.1026, 0.6272, 0.1353, 0.7513, 0.1365, 0.8137, 0.1051, 0.8147, 0.1039, 0.7522, 0.1242, 0.08642, 0.1285, 0.1609, 0.09759, 0.1619, 0.09363, 0.08732, 0.1075, 0.8825, 0.1152, 0.9475, 0.08256, 0.9483, 0.07557, 0.8834, 0.09899, 0.2247, 0.09977, 0.2799, 0.06874, 0.2807, 0.06806, 0.2256, 0.1003, 0.3319, 0.1008, 0.3847, 0.06963, 0.3855, 0.06922, 0.3327, 0.1012, 0.4412, 0.1016, 0.5024, 0.0704, 0.5032, 0.07001, 0.4421, 0.1021, 0.5647, 0.1026, 0.6272, 0.07123, 0.628, 0.0708, 0.5656, 0.1032, 0.6897, 0.1039, 0.7522, 0.07241, 0.753, 0.07174, 0.6905, 0.1051, 0.8147, 0.1075, 0.8825, 0.07557, 0.8834, 0.07342, 0.8155, 0.09759, 0.1619, 0.09899, 0.2247, 0.06806, 0.2256, 0.06683, 0.1627, 0.09977, 0.2799, 0.1003, 0.3319, 0.06922, 0.3327, 0.06874, 0.2807, 0.1008, 0.3847, 0.1012, 0.4412, 0.07001, 0.4421, 0.06963, 0.3855, 0.1016, 0.5024, 0.1021, 0.5647, 0.0708, 0.5656, 0.0704, 0.5032, 0.1026, 0.6272, 0.1032, 0.6897, 0.07174, 0.6905, 0.07123, 0.628, 0.1039, 0.7522, 0.1051, 0.8147, 0.07342, 0.8155, 0.07241, 0.753, 0.09363, 0.08732, 0.09759, 0.1619, 0.06683, 0.1627, 0.06337, 0.08813, 0.9245, 0.00502, 1.033, 0.08882, 1.004, 0.08937, 0.6809, 0.9459, 0.7125, 0.9468, 0.7099, 0.9549, 0.6783, 0.9539, 0.9245, 0.00502, 1.004, 0.08937, 0.9738, 0.08976, 0.2699, 0.9428, 0.2994, 0.942, 0.3011, 0.9501, 0.2719, 0.9508, 0.9245, 0.00502, 0.9738, 0.08976, 0.9443, 0.08997, 0.5302, 0.9416, 0.5595, 0.9422, 0.5577, 0.9503, 0.5287, 0.9497, 0.9245, 0.00502, 0.9443, 0.08997, 0.9147, 0.09, 0.8788, 0.9503, 0.9131, 0.9505, 0.9129, 0.9586, 0.878, 0.9584, 0.9245, 0.00502, 0.9147, 0.09, 0.8851, 0.08985, 0.7125, 0.9468, 0.7448, 0.9478, 0.7423, 0.9559, 0.7099, 0.9549, 0.9245, 0.00502, 0.8851, 0.08985, 0.8555, 0.08952, 0.01577, 0.9497, 0.0494, 0.9491, 0.05138, 0.9572, 0.01731, 0.9578, 0.9245, 0.00502, 0.8555, 0.08952, 0.8257, 0.08902, 0.2994, 0.942, 0.3286, 0.9414, 0.3299, 0.9495, 0.3011, 0.9501, 0.9245, 0.00502, 0.8257, 0.08902, 0.7958, 0.08838, 0.5595, 0.9422, 0.5892, 0.943, 0.5871, 0.9511, 0.5577, 0.9503, 0.9245, 0.00502, 0.7958, 0.08838, 0.7656, 0.0876, 0.9131, 0.9505, 0.9475, 0.9504, 0.9479, 0.9585, 0.9129, 0.9586, 0.9245, 0.00502, 0.7656, 0.0876, 0.7352, 0.08673, 0.1472, 0.9465, 0.1787, 0.9455, 0.1813, 0.9537, 0.1498, 0.9546, 0.9245, 0.00502, 0.7352, 0.08673, 0.7044, 0.08579, 0.7448, 0.9478, 0.7776, 0.9486, 0.7753, 0.9567, 0.7423, 0.9559, 0.9245, 0.00502, 0.7044, 0.08579, 0.6733, 0.08481, 0.415, 0.9404, 0.4437, 0.9405, 0.4434, 0.9486, 0.4151, 0.9486, 0.9245, 0.00502, 0.6733, 0.08481, 0.6419, 0.08383, 0.3286, 0.9414, 0.3576, 0.9409, 0.3585, 0.949, 0.3299, 0.9495, 0.9245, 0.00502, 0.6419, 0.08383, 0.6101, 0.08289, 0.5892, 0.943, 0.6192, 0.9439, 0.6169, 0.9521, 0.5871, 0.9511, 0.9245, 0.00502, 0.6101, 0.08289, 0.5779, 0.08203, 0.9475, 0.9504, 0.9817, 0.9502, 0.9828, 0.9583, 0.9479, 0.9585, 0.9245, 0.00502, 0.5779, 0.08203, 0.5455, 0.08128, 0.1787, 0.9455, 0.2096, 0.9446, 0.212, 0.9527, 0.1813, 0.9537, 0.9245, 0.00502, 0.5455, 0.08128, 0.5127, 0.08068, 0.08256, 0.9483, 0.1152, 0.9475, 0.1177, 0.9555, 0.08486, 0.9564, 0.9245, 0.00502, 0.5127, 0.08068, 0.4798, 0.08025, 0.0494, 0.9491, 0.08256, 0.9483, 0.08486, 0.9564, 0.05138, 0.9572, 0.9245, 0.00502, 0.4798, 0.08025, 0.4467, 0.08001, 0.7776, 0.9486, 0.8109, 0.9493, 0.809, 0.9574, 0.7753, 0.9567, 0.9245, 0.00502, 0.4467, 0.08001, 1.414, 0.07998, 0.4437, 0.9405, 0.4724, 0.9407, 0.4717, 0.9488, 0.4434, 0.9486, 0.9245, 0.00502, 1.414, 0.07998, 1.38, 0.08015, 0.3576, 0.9409, 0.3863, 0.9406, 0.3869, 0.9487, 0.3585, 0.949, 0.9245, 0.00502, 1.38, 0.08015, 1.347, 0.08052, 0.6192, 0.9439, 0.6498, 0.9449, 0.6473, 0.953, 0.6169, 0.9521, 0.9245, 0.00502, 1.347, 0.08052, 1.315, 0.08106, 0.9817, 0.9502, 1.016, 0.9497, 1.017, 0.9578, 0.9828, 0.9583, 0.9245, 0.00502, 1.315, 0.08106, 1.282, 0.08176, 0.2096, 0.9446, 0.2399, 0.9436, 0.2422, 0.9517, 0.212, 0.9527, 0.9245, 0.00502, 1.282, 0.08176, 1.25, 0.08259, 0.1152, 0.9475, 0.1472, 0.9465, 0.1498, 0.9546, 0.1177, 0.9555, 0.9245, 0.00502, 1.25, 0.08259, 1.218, 0.08351, 0.8109, 0.9493, 0.8447, 0.9499, 0.8433, 0.9581, 0.809, 0.9574, 0.9245, 0.00502, 1.218, 0.08351, 1.186, 0.08448, 0.4724, 0.9407, 0.5012, 0.941, 0.5001, 0.9491, 0.4717, 0.9488, 0.9245, 0.00502, 1.186, 0.08448, 1.155, 0.08546, 0.3863, 0.9406, 0.415, 0.9404, 0.4151, 0.9486, 0.3869, 0.9487, 0.9245, 0.00502, 1.155, 0.08546, 1.124, 0.08642, 0.6498, 0.9449, 0.6809, 0.9459, 0.6783, 0.9539, 0.6473, 0.953, 0.9245, 0.00502, 1.124, 0.08642, 1.094, 0.08732, 0.2399, 0.9436, 0.2699, 0.9428, 0.2719, 0.9508, 0.2422, 0.9517, 0.9245, 0.00502, 1.094, 0.08732, 1.063, 0.08813, 0.8447, 0.9499, 0.8788, 0.9503, 0.878, 0.9584, 0.8433, 0.9581, 0.07557, 0.8834, 0.08256, 0.9483, 0.0494, 0.9491, 0.04347, 0.8841, 0.06806, 0.2256, 0.06874, 0.2807, 0.03777, 0.2814, 0.03721, 0.2263, 0.06922, 0.3327, 0.06963, 0.3855, 0.03851, 0.3863, 0.03817, 0.3334, 0.07001, 0.4421, 0.0704, 0.5032, 0.03915, 0.5039, 0.03883, 0.4428, 0.0708, 0.5656, 0.07123, 0.628, 0.03984, 0.6288, 0.03948, 0.5663, 0.07174, 0.6905, 0.07241, 0.753, 0.04082, 0.7538, 0.04026, 0.6913, 0.9245, 0.00502, 1.063, 0.08813, 1.033, 0.08882, 0.07342, 0.8155, 0.07557, 0.8834, 0.04347, 0.8841, 0.04167, 0.8162, 0.06683, 0.1627, 0.06806, 0.2256, 0.03721, 0.2263, 0.03619, 0.1634, 0.5012, 0.941, 0.5302, 0.9416, 0.5287, 0.9497, 0.5001, 0.9491, 0.06874, 0.2807, 0.06922, 0.3327, 0.03817, 0.3334, 0.03777, 0.2814, 0.06963, 0.3855, 0.07001, 0.4421, 0.03883, 0.4428, 0.03851, 0.3863, 0.0704, 0.5032, 0.0708, 0.5656, 0.03948, 0.5663, 0.03915, 0.5039, 0.07123, 0.628, 0.07174, 0.6905, 0.04026, 0.6913, 0.03984, 0.6288, 0.07241, 0.753, 0.07342, 0.8155, 0.04167, 0.8162, 0.04082, 0.7538, 0.06337, 0.08813, 0.06683, 0.1627, 0.03619, 0.1634, 0.03335, 0.08882, 0.7099, 0.9549, 0.7423, 0.9559, 0.7478, 0.9326, 0.7159, 0.9309, 0.3869, 0.9487, 0.4151, 0.9486, 0.4148, 0.9252, 0.3856, 0.9246, 0.08486, 0.9564, 0.1177, 0.9555, 0.1119, 0.931, 0.07955, 0.9319, 0.6473, 0.953, 0.6783, 0.9539, 0.6843, 0.9294, 0.6531, 0.929, 0.01731, 0.9578, 0.05138, 0.9572, 0.04683, 0.9326, 0.01383, 0.9338, 0.3299, 0.9495, 0.3585, 0.949, 0.3562, 0.9244, 0.3268, 0.9249, 0.5871, 0.9511, 0.6169, 0.9521, 0.6222, 0.9287, 0.592, 0.9271, 0.9479, 0.9585, 0.9828, 0.9583, 0.9805, 0.9349, 0.947, 0.9344, 0.2719, 0.9508, 0.3011, 0.9501, 0.2971, 0.9255, 0.2671, 0.9263, 0.5287, 0.9497, 0.5577, 0.9503, 0.562, 0.9258, 0.5322, 0.9251, 0.878, 0.9584, 0.9129, 0.9586, 0.9134, 0.9339, 0.8798, 0.9343, 0.212, 0.9527, 0.2422, 0.9517, 0.2369, 0.9271, 0.2063, 0.9286, 0.809, 0.9574, 0.8433, 0.9581, 0.8463, 0.9346, 0.8132, 0.9334, 0.4717, 0.9488, 0.5001, 0.9491, 0.5027, 0.9246, 0.4733, 0.9241, 0.1498, 0.9546, 0.1813, 0.9537, 0.1754, 0.9303, 0.1438, 0.9306, 0.7423, 0.9559, 0.7753, 0.9567, 0.7804, 0.9327, 0.7478, 0.9326, 0.4151, 0.9486, 0.4434, 0.9486, 0.444, 0.9245, 0.4148, 0.9252, 0.1177, 0.9555, 0.1498, 0.9546, 0.1438, 0.9306, 0.1119, 0.931, 0.05138, 0.9572, 0.08486, 0.9564, 0.07955, 0.9319, 0.04683, 0.9326, 0.6783, 0.9539, 0.7099, 0.9549, 0.7159, 0.9309, 0.6843, 0.9294, 0.3585, 0.949, 0.3869, 0.9487, 0.3856, 0.9246, 0.3562, 0.9244, 0.6169, 0.9521, 0.6473, 0.953, 0.6531, 0.929, 0.6222, 0.9287, 0.9828, 0.9583, 1.017, 0.9578, 1.014, 0.9338, 0.9805, 0.9349, 0.3011, 0.9501, 0.3299, 0.9495, 0.3268, 0.9249, 0.2971, 0.9255, 0.5577, 0.9503, 0.5871, 0.9511, 0.592, 0.9271, 0.562, 0.9258, 0.9129, 0.9586, 0.9479, 0.9585, 0.947, 0.9344, 0.9134, 0.9339, 0.2422, 0.9517, 0.2719, 0.9508, 0.2671, 0.9263, 0.2369, 0.9271, 0.8433, 0.9581, 0.878, 0.9584, 0.8798, 0.9343, 0.8463, 0.9346, 0.5001, 0.9491, 0.5287, 0.9497, 0.5322, 0.9251, 0.5027, 0.9246, 0.1813, 0.9537, 0.212, 0.9527, 0.2063, 0.9286, 0.1754, 0.9303, 0.7753, 0.9567, 0.809, 0.9574, 0.8132, 0.9334, 0.7804, 0.9327, 0.4434, 0.9486, 0.4717, 0.9488, 0.4733, 0.9241, 0.444, 0.9245, 0.04683, 0.9326, 0.4245, 0.995, 0.01383, 0.9338, 1.014, 0.9338, 1.425, 0.995, 0.9805, 0.9349, 0.9805, 0.9349, 1.425, 0.995, 0.947, 0.9344, 0.947, 0.9344, 1.425, 0.995, 0.9134, 0.9339, 0.9134, 0.9339, 0.4245, 0.995, 0.8798, 0.9343, 0.8798, 0.9343, 0.4245, 0.995, 0.8463, 0.9346, 0.8463, 0.9346, 0.4245, 0.995, 0.8132, 0.9334, 0.8132, 0.9334, 0.4245, 0.995, 0.7804, 0.9327, 0.7804, 0.9327, 0.4245, 0.995, 0.7478, 0.9326, 0.7478, 0.9326, 0.4245, 0.995, 0.7159, 0.9309, 0.7159, 0.9309, 0.4245, 0.995, 0.6843, 0.9294, 0.6843, 0.9294, 0.4245, 0.995, 0.6531, 0.929, 0.6531, 0.929, 0.4245, 0.995, 0.6222, 0.9287, 0.6222, 0.9287, 0.4245, 0.995, 0.592, 0.9271, 0.592, 0.9271, 0.4245, 0.995, 0.562, 0.9258, 0.562, 0.9258, 0.4245, 0.995, 0.5322, 0.9251, 0.5322, 0.9251, 0.4245, 0.995, 0.5027, 0.9246, 0.5027, 0.9246, 0.4245, 0.995, 0.4733, 0.9241, 0.4733, 0.9241, 0.4245, 0.995, 0.444, 0.9245, 0.444, 0.9245, 0.4245, 0.995, 0.4148, 0.9252, 0.4148, 0.9252, 0.4245, 0.995, 0.3856, 0.9246, 0.3856, 0.9246, 0.4245, 0.995, 0.3562, 0.9244, 0.3562, 0.9244, 0.4245, 0.995, 0.3268, 0.9249, 0.3268, 0.9249, 0.4245, 0.995, 0.2971, 0.9255, 0.2971, 0.9255, 0.4245, 0.995, 0.2671, 0.9263, 0.2671, 0.9263, 0.4245, 0.995, 0.2369, 0.9271, 0.2369, 0.9271, 0.4245, 0.995, 0.2063, 0.9286, 0.2063, 0.9286, 0.4245, 0.995, 0.1754, 0.9303, 0.1754, 0.9303, 0.4245, 0.995, 0.1438, 0.9306, 0.1438, 0.9306, 0.4245, 0.995, 0.1119, 0.931, 0.1119, 0.931, 0.4245, 0.995, 0.07955, 0.9319, 0.07955, 0.9319, 0.4245, 0.995, 0.04683, 0.9326])
me_sphere.materials.append(mat_material_002)
me_sphere.use_remesh_preserve_volume = False
me_sphere.use_remesh_preserve_attributes = False
me_sphere.use_mirror_vertex_groups = False
me_sphere.update()
me_sphere_001 = bpy.data.meshes.new('Sphere.001')
me_sphere_001.from_pydata([(-0.2706, 0.6533, 0.7071), (-0.3182, 0.7682, 0.5556), (-0.3536, 0.8536, 0.3827), (-0.3753, 0.9061, 0.1951), (-0.3827, 0.9239, 0.0004182), (-0.3753, 0.9061, -0.1903), (-0.1379, 0.6935, 0.7071), (-0.1622, 0.8155, 0.5556), (-0.1802, 0.9061, 0.3827), (-0.1913, 0.9619, 0.1951), (-0.1951, 0.9808, 0.0004182), (-0.1913, 0.9619, -0.1903), (3.117e-07, 0.5556, 0.8315), (3.192e-07, 0.7071, 0.7071), (3.341e-07, 0.8315, 0.5556), (2.745e-07, 0.9239, 0.3827), (3.937e-07, 0.9808, 0.1951), (3.788e-07, 1.0, 0.0004182), (3.937e-07, 0.9808, -0.1903), (2.298e-07, 0.9239, -0.3575), (0.1084, 0.5449, 0.8315), (0.138, 0.6935, 0.7071), (0.1622, 0.8155, 0.5556), (0.1802, 0.9061, 0.3827), (0.1913, 0.9619, 0.1951), (0.1951, 0.9808, 0.0004182), (0.1913, 0.9619, -0.1903), (0.1802, 0.9061, -0.3575), (0.2706, 0.6533, 0.7071), (0.3182, 0.7682, 0.5556), (0.3536, 0.8536, 0.3827), (0.3753, 0.9061, 0.1951), (0.3827, 0.9239, 0.0004182), (0.3753, 0.9061, -0.1903), (0.3928, 0.5879, 0.7071), (0.4619, 0.6913, 0.5556), (0.5133, 0.7682, 0.3827), (0.5449, 0.8155, 0.1951), (0.5556, 0.8315, 0.0004182), (0.5449, 0.8155, -0.1903)], [], [(5, 4, 10, 11), (3, 2, 8, 9), (1, 0, 6, 7), (4, 3, 9, 10), (11, 10, 17, 18), (9, 8, 15, 16), (7, 6, 13, 14), (18, 17, 25, 26), (16, 15, 23, 24), (14, 13, 21, 22), (19, 18, 26, 27), (17, 16, 24, 25), (15, 14, 22, 23), (13, 12, 20, 21), (26, 25, 32, 33), (24, 23, 30, 31), (22, 21, 28, 29), (33, 32, 38, 39), (31, 30, 36, 37), (29, 28, 34, 35), (30, 29, 35, 36)])
me_sphere_001.polygons.foreach_set('use_smooth', [True] * 21)
_uv = me_sphere_001.uv_layers.new(name='UVMap')
_uv.uv.foreach_set('vector', [0.8518, 0.4435, 0.8516, 0.5046, 0.8204, 0.5041, 0.8207, 0.443, 0.8514, 0.567, 0.8512, 0.6295, 0.8197, 0.629, 0.8201, 0.5665, 0.8509, 0.692, 0.8505, 0.7545, 0.8188, 0.754, 0.8193, 0.6915, 0.8516, 0.5046, 0.8514, 0.567, 0.8201, 0.5665, 0.8204, 0.5041, 0.8207, 0.443, 0.8204, 0.5041, 0.7891, 0.5034, 0.7895, 0.4423, 0.8201, 0.5665, 0.8197, 0.629, 0.7883, 0.6283, 0.7888, 0.5658, 0.8193, 0.6915, 0.8188, 0.754, 0.7872, 0.7533, 0.7879, 0.6908, 0.7895, 0.4423, 0.7891, 0.5034, 0.7579, 0.5026, 0.7583, 0.4415, 0.7888, 0.5658, 0.7883, 0.6283, 0.757, 0.6275, 0.7574, 0.565, 0.7879, 0.6908, 0.7872, 0.7533, 0.7557, 0.7525, 0.7564, 0.69, 0.7899, 0.3858, 0.7895, 0.4423, 0.7583, 0.4415, 0.7587, 0.385, 0.7891, 0.5034, 0.7888, 0.5658, 0.7574, 0.565, 0.7579, 0.5026, 0.7883, 0.6283, 0.7879, 0.6908, 0.7564, 0.69, 0.757, 0.6275, 0.7872, 0.7533, 0.7863, 0.8158, 0.7546, 0.815, 0.7557, 0.7525, 0.7583, 0.4415, 0.7579, 0.5026, 0.7266, 0.5017, 0.7271, 0.4406, 0.7574, 0.565, 0.757, 0.6275, 0.7256, 0.6266, 0.7262, 0.5641, 0.7564, 0.69, 0.7557, 0.7525, 0.7242, 0.7516, 0.725, 0.6891, 0.7271, 0.4406, 0.7266, 0.5017, 0.6954, 0.5008, 0.6959, 0.4397, 0.7262, 0.5641, 0.7256, 0.6266, 0.6944, 0.6256, 0.6949, 0.5631, 0.725, 0.6891, 0.7242, 0.7516, 0.6929, 0.7506, 0.6937, 0.6881, 0.7256, 0.6266, 0.725, 0.6891, 0.6937, 0.6881, 0.6944, 0.6256])
me_sphere_001.materials.append(mat_material_001)
me_sphere_001.use_remesh_preserve_volume = False
me_sphere_001.use_remesh_preserve_attributes = False
me_sphere_001.use_mirror_vertex_groups = False
me_sphere_001.update()

# ---- objects
ob_sphere = bpy.data.objects.new('Sphere', me_sphere)
ob_sphere_001 = bpy.data.objects.new('Sphere.001', me_sphere_001)
ob_lamp = bpy.data.objects.new('Lamp', light_lamp)
ob_camera = bpy.data.objects.new('Camera', cam_camera)

# ---- transforms, parenting, visibility, modifiers, constraints
ob_sphere.location = (0.0, 0.0, 0.0)
ob_sphere.lineart.crease_threshold = 0.0
ob_sphere_001.parent = ob_sphere
ob_sphere_001.location = (0.0, 0.0, 0.0)
ob_sphere_001.lineart.crease_threshold = 0.0
ob_lamp.location = (4.076, 1.005, 5.904)
ob_lamp.rotation_euler = (0.6503, 0.05522, 1.866)
ob_lamp.lock_rotations_4d = False
ob_lamp.empty_display_type = 'ARROWS'
ob_lamp.color = (0.0, 0.0, 0.0, 0.0)
ob_lamp.lineart.crease_threshold = 0.0
ob_camera.location = (7.481, -6.508, 5.344)
ob_camera.rotation_euler = (1.109, 0.01082, 0.8149)
ob_camera.lock_rotations_4d = False
ob_camera.empty_display_type = 'ARROWS'
ob_camera.color = (0.0, 0.0, 0.0, 0.0)
ob_camera.display_type = 'WIRE'
ob_camera.lineart.crease_threshold = 0.0

# ---- collection membership
col_collection_1.objects.link(ob_sphere)
col_collection_1.objects.link(ob_sphere_001)
col_collection_1.objects.link(ob_lamp)
col_collection_1.objects.link(ob_camera)

# ---- scene / render settings (as saved in the file)
scene.camera = ob_camera
scene.frame_start = 1; scene.frame_end = 250; scene.frame_set(1)
scene.render.engine = 'BLENDER_EEVEE_NEXT'
scene.render.resolution_percentage = 50
scene.render.dither_intensity = 0.0
scene.cycles.use_denoising = False
scene.cycles.samples = 10
scene.cycles.sampling_pattern = 'TABULATED_SOBOL'
scene.cycles.light_sampling_threshold = 0.0
scene.cycles.use_adaptive_sampling = False
scene.cycles.use_light_tree = False
scene.cycles.blur_glossy = 0.0
scene.cycles.pixel_filter_type = 'GAUSSIAN'
scene.cycles.sample_clamp_indirect = 0.0
scene.view_settings.view_transform = 'Standard'
bpy.context.view_layer.update()
